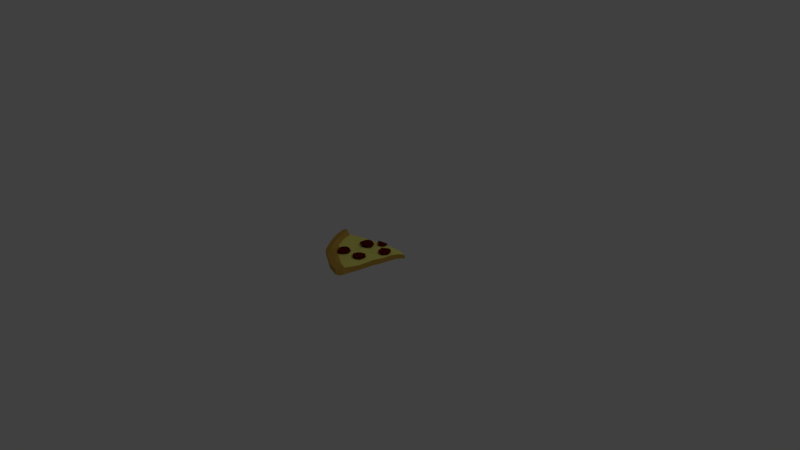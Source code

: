 # Source: Pizza.blend  (saved by Blender 2.79.0; exported with 4.5.12 LTS)
import bpy
from mathutils import Matrix  # noqa: F401  (used for matrix-valued properties, if any)

bpy.ops.wm.read_factory_settings(use_empty=True)
scene = bpy.context.scene
scene.name = 'Scene'

# ---- collections
col_collection_1 = bpy.data.collections.new('Collection 1'); scene.collection.children.link(col_collection_1)

# ---- materials (node trees are filled in below, after node groups)
mat_material_001 = bpy.data.materials.new('Material.001')
mat_material_001.alpha_threshold = 0.0
mat_material_001.use_transparent_shadow = False
mat_material_001.diffuse_color = (0.5382, 0.3207, 0.05678, 1.0)
mat_material_001.roughness = 0.5
mat_material_006 = bpy.data.materials.new('Material.006')
mat_material_006.alpha_threshold = 0.0
mat_material_006.use_transparent_shadow = False
mat_material_006.diffuse_color = (0.8, 0.7699, 0.1709, 1.0)
mat_material_006.roughness = 0.5
mat_material_007 = bpy.data.materials.new('Material.007')
mat_material_007.alpha_threshold = 0.0
mat_material_007.use_transparent_shadow = False
mat_material_007.diffuse_color = (0.196, 0.006805, 0.001699, 1.0)
mat_material_007.roughness = 0.5

# ---- material node trees

# ---- world
world_world = bpy.data.worlds.new('World'); scene.world = world_world
world_world.color = (0.05088, 0.05088, 0.05088)
world_world.use_sun_shadow = False
world_world.sun_shadow_jitter_overblur = 0.0
world_world.cycles.sampling_method = 'MANUAL'

# ---- cameras
cam_camera = bpy.data.cameras.new('Camera')
cam_camera.clip_end = 100.0
cam_camera.lens = 35.0
cam_camera.sensor_width = 32.0
cam_camera.sensor_height = 18.0
cam_camera.ortho_scale = 7.314
cam_camera.dof.focus_distance = 0.0
cam_camera.dof.aperture_fstop = 128.0

# ---- lights
light_lamp = bpy.data.lights.new('Lamp', 'POINT')
light_lamp.transmission_factor = 0.0
light_lamp.cutoff_distance = 30.0
light_lamp.energy = 100.0
light_lamp.shadow_buffer_clip_start = 1.001
light_lamp.shadow_soft_size = 0.1
light_lamp.shadow_maximum_resolution = 0.006
light_lamp.use_absolute_resolution = True

# ---- meshes
me_cylinder = bpy.data.meshes.new('Cylinder')
me_cylinder.from_pydata([(0.1725, 0.01919, -0.2218), (0.2695, 0.0002621, -0.2632), (0.2571, 0.0002621, -0.2783), (0.1539, 0.01919, -0.2566), (0.2479, 0.0002621, -0.2955), (0.3006, 0.01919, -0.1362), (0.3018, 0.0002621, -0.2417), (0.2628, 0.01919, -0.1477), (0.1425, 0.01487, -0.2944), (0.2422, 0.0002621, -0.3142), (0.2846, 0.0002621, -0.2509), (0.2104, 0.01919, -0.1552), (0.1799, 0.01919, -0.1803), (-0.2584, 0.03093, 0.1821), (-0.1845, 0.02524, 0.1907), (-0.253, 0.01919, 0.2875), (-0.02209, 0.01919, 0.2081), (-0.1208, 0.01476, 0.127), (0.02794, 0.02293, 0.1332), (-0.05713, 0.02386, 0.06337), (0.07797, 0.02803, 0.05832), (0.006538, 0.005163, -0.0003), (0.128, 0.01426, -0.01655), (0.07021, 0.01919, -0.06397), (0.1558, 0.01919, -0.1464), (0.2707, 0.0281, -0.1091), (0.2498, 0.0281, -0.1715), (-0.2004, 0.01255, 0.3281), (0.05608, 0.02361, 0.3515), (-0.1058, 0.02524, 0.2538), (0.102, 0.01919, 0.1896), (0.125, 0.01919, 0.1851), (0.1595, 0.01919, 0.1019), (0.1939, 0.01919, 0.01869), (0.2284, 0.01919, -0.0645), (0.1999, 0.01919, -0.1102), (-0.5017, 0.01919, -0.1299), (-0.3452, 0.01919, -0.04985), (-0.3874, 0.01215, -0.1886), (-0.262, 0.01919, -0.08431), (-0.2991, 0.01919, -0.2065), (-0.1788, 0.01919, -0.1188), (-0.2108, 0.008899, -0.2241), (-0.09564, 0.01919, -0.1532), (-0.1225, 0.01919, -0.2417), (-0.01245, 0.01919, -0.1877), (-0.01057, 0.01919, -0.2592), (0.06088, 0.01531, -0.2845), (0.03803, 0.001827, -0.3034), (0.05417, 0.01919, -0.2768), (-0.003991, 0.02111, 0.4501), (0.1952, 0.01919, 0.3937), (0.2128, 0.01317, 0.3053), (0.09054, 0.01919, 0.2683), (0.2303, 0.01919, 0.217), (0.2388, 0.02159, 0.1287), (0.2655, 0.01919, 0.04039), (0.283, 0.01257, -0.04793), (-0.4544, 0.01919, 0.01776), (-0.2762, 0.01919, 0.0792), (-0.2018, 0.01253, 0.02832), (-0.127, 0.01919, -0.0217), (-0.1979, 0.03322, -0.04101), (-0.1883, 0.03322, -0.1442), (-0.05208, 0.01919, -0.07173), (0.02279, 0.01919, -0.1218), (0.07074, 0.01919, -0.2221), (0.02915, 0.01919, -0.2049), (-0.3776, 0.01919, 0.1615), (0.09766, 0.01919, -0.1718), (0.3239, -0.01437, -0.3052), (0.3092, -0.01437, -0.3273), (0.3187, -0.01437, -0.3096), (0.3144, -0.01437, -0.3148), (0.3123, 0.0002621, -0.236), (0.3299, -0.01437, -0.302), (0.3112, -0.01437, -0.3208), (0.3364, -0.01437, -0.3001), (0.3526, -0.03853, -0.3273), (0.3402, -0.08389, -0.327), (0.3361, -0.07342, -0.2985), (0.3076, -0.07342, -0.327), (0.3114, -0.06505, -0.2314), (0.3079, -0.05528, -0.1729), (0.2962, -0.05458, -0.1144), (0.2846, -0.05458, -0.05587), (0.273, -0.05458, 0.002639), (0.2613, -0.05458, 0.06115), (0.2406, -0.05458, 0.1197), (0.2289, -0.05458, 0.1782), (0.2264, -0.05458, 0.2367), (0.2148, -0.05458, 0.2952), (0.2031, -0.05458, 0.3537), (0.1915, -0.05458, 0.4122), (0.1799, -0.05458, 0.4707), (0.1433, 0.02111, 0.5067), (0.1604, 0.06879, 0.5707), (0.1682, -0.05458, 0.5292), (0.1448, 0.04332, 0.6472), (0.1448, -0.02688, 0.6472), (0.1566, -0.05458, 0.5877), (0.2376, -0.06505, -0.3133), (0.1791, -0.05528, -0.3016), (0.1206, -0.05458, -0.29), (0.06211, -0.05458, -0.2784), (0.0036, -0.05458, -0.2667), (-0.05491, -0.05458, -0.2551), (-0.1134, -0.05458, -0.2435), (-0.1719, -0.05458, -0.2318), (-0.279, -0.05067, -0.2103), (-0.3272, -0.05458, -0.2016), (-0.3784, -0.05458, -0.1911), (-0.406, -0.05458, -0.1853), (-0.4645, -0.05458, -0.1736), (-0.523, -0.05458, -0.1665), (-0.5729, 0.06879, -0.1369), (-0.5815, -0.05458, -0.1503), (-0.6409, 0.04332, -0.1385), (-0.6409, -0.02688, -0.1385), (0.07891, 0.01919, 0.2453), (0.003504, 0.01919, 0.205), (0.037, 0.01919, 0.1548), (0.09232, 0.02829, 0.2685), (0.1299, 0.02829, 0.2311), (0.1321, 0.02829, 0.1488), (0.08144, 0.02829, 0.1125), (0.02396, 0.02829, 0.1311), (0.0294, 0.02829, 0.2774), (-0.02856, 0.02829, 0.2277), (-0.007809, 0.02829, 0.1569), (-0.1582, 0.03322, -0.1729), (-0.04498, 0.03322, -0.1495), (-0.0132, 0.03322, -0.08132), (-0.04462, 0.03322, -0.03032), (-0.1114, 0.03322, -0.003948), (0.2419, 0.0281, -0.04514), (0.1866, 0.0281, -0.03632), (0.1273, 0.0281, -0.0675), (0.1797, 0.0281, -0.2072), (0.2183, 0.0281, -0.2035), (0.1009, 0.0281, -0.1513), (0.05475, 0.03144, -0.1943), (0.07572, 0.03144, -0.2408), (-0.001368, -0.0008188, -0.293), (-0.01654, 0.01864, -0.2821), (-0.07301, 0.03144, -0.2491), (0.002745, 0.03144, -0.1781), (-0.1813, 0.03093, 0.1547), (-0.228, 0.03093, 0.1556), (-0.1192, 0.03093, 0.1835), (-0.09149, 0.03093, 0.2511), (-0.1243, 0.03093, 0.2991), (-0.1903, 0.04775, 0.3216), (0.09232, 0.04958, 0.2685), (0.02396, 0.04958, 0.1311), (-0.02856, 0.04958, 0.2277), (0.1321, 0.04958, 0.1488), (0.1047, 0.03739, 0.2203), (0.07965, 0.03739, 0.2452), (-0.007809, 0.04958, 0.1569), (0.00915, 0.03739, 0.2068), (0.1299, 0.04958, 0.2311), (0.09733, 0.03739, 0.1874), (0.06359, 0.03739, 0.1632), (0.0294, 0.04958, 0.2774), (0.04771, 0.03739, 0.2399), (0.03417, 0.03739, 0.1538), (0.01303, 0.03739, 0.171), (0.0658, 0.03739, 0.1956), (-0.04462, 0.05451, -0.03032), (-0.1103, 0.03322, -0.1761), (-0.1582, 0.05451, -0.1729), (-0.1979, 0.05451, -0.04101), (-0.04498, 0.05451, -0.1495), (-0.1101, 0.02905, -0.176), (-0.04884, 0.04236, -0.08409), (-0.06692, 0.04236, -0.04676), (-0.1697, 0.04236, -0.1033), (-0.1601, 0.04236, -0.06205), (-0.0132, 0.05451, -0.08132), (-0.06976, 0.04236, -0.1178), (-0.1166, 0.04236, -0.1316), (-0.1114, 0.05451, -0.003948), (-0.1103, 0.05451, -0.1761), (-0.1529, 0.04236, -0.1306), (-0.1883, 0.05451, -0.1442), (-0.1016, 0.04236, -0.09648), (-0.1044, 0.04236, -0.04027), (0.1866, 0.04403, -0.03632), (0.2183, 0.04403, -0.2035), (0.1009, 0.04403, -0.1513), (0.2707, 0.04403, -0.1091), (0.203, 0.0366, -0.07695), (0.1752, 0.0366, -0.0725), (0.1667, 0.0366, -0.1518), (0.1474, 0.0366, -0.1304), (0.2419, 0.04403, -0.04514), (0.2327, 0.0366, -0.1017), (0.2221, 0.0366, -0.1332), (0.1273, 0.04403, -0.0675), (0.2498, 0.04403, -0.1715), (0.1884, 0.0366, -0.153), (0.1797, 0.04403, -0.2072), (0.1894, 0.0369, -0.1112), (0.157, 0.0366, -0.09087), (0.002745, 0.04738, -0.1781), (0.06007, 0.02872, -0.2931), (0.03722, 0.01901, -0.312), (-0.01735, 0.03205, -0.2907), (0.07572, 0.04738, -0.2408), (-0.07301, 0.04738, -0.2491), (0.03448, 0.03761, -0.2152), (0.003416, 0.03761, -0.2117), (-0.006027, 0.03761, -0.2742), (-0.0183, 0.03761, -0.2573), (0.05475, 0.04738, -0.1943), (0.04637, 0.03761, -0.2347), (0.03459, 0.03761, -0.2595), (0.01819, 0.04015, -0.2831), (-0.002185, 0.01259, -0.3016), (0.01928, 0.03761, -0.2421), (-0.01691, 0.03761, -0.2261), (0.08144, 0.04958, 0.1125), (-0.1243, 0.04687, 0.2991), (-0.228, 0.04687, 0.1556), (-0.2571, 0.06369, 0.2718), (-0.2571, 0.04775, 0.2718), (-0.1192, 0.04687, 0.1835), (-0.1457, 0.04195, 0.2453), (-0.1613, 0.04195, 0.2681), (-0.2235, 0.04195, 0.2207), (-0.2212, 0.04195, 0.2489), (-0.09149, 0.04687, 0.2511), (-0.1562, 0.04195, 0.221), (-0.1857, 0.04195, 0.2073), (-0.1903, 0.06369, 0.3216), (-0.1813, 0.04687, 0.1547), (-0.2097, 0.04195, 0.2044), (-0.2584, 0.04687, 0.1821), (-0.1792, 0.04195, 0.2319), (-0.1867, 0.04195, 0.2687), (-0.04283, -0.02688, 0.5903), (-0.04283, 0.04332, 0.5903), (-0.2157, -0.02688, 0.4832), (-0.2157, 0.04332, 0.4832), (-0.375, -0.02688, 0.3871), (-0.375, 0.0319, 0.3871), (-0.4831, -0.02688, 0.222), (-0.4831, 0.04332, 0.222), (-0.584, -0.02688, 0.04907), (-0.584, 0.04332, 0.04907), (-0.323, 0.06879, 0.3289), (-0.1357, 0.0724, 0.4257), (-0.01245, 0.06338, 0.5183), (-0.4867, 0.06168, 0.0232), (-0.4264, 0.06811, 0.1784), (-0.3244, -0.05458, 0.3306), (-0.1817, -0.05266, 0.4479), (-0.1489, -0.05458, 0.3979), (-0.24, -0.05458, 0.2463), (-0.1158, -0.05458, 0.3483), (-0.1979, -0.05458, 0.2041), (-0.08262, -0.05458, 0.2987), (-0.1557, -0.05458, 0.1619), (-0.04948, -0.05458, 0.2491), (-0.1135, -0.05458, 0.1197), (-0.01633, -0.05458, 0.1995), (-0.0713, -0.05458, 0.07754), (0.01681, -0.05745, 0.1499), (-0.02912, -0.05458, 0.03536), (0.04995, -0.05458, 0.1003), (0.01306, -0.05458, -0.006823), (0.08309, -0.05458, 0.05065), (0.05524, -0.05745, -0.04901), (0.1162, -0.05458, 0.001049), (0.09743, -0.05458, -0.09119), (0.1494, -0.05458, -0.04855), (0.1396, -0.05458, -0.1334), (0.1825, -0.05458, -0.09815), (0.1818, -0.05458, -0.1756), (0.2157, -0.05458, -0.1478), (0.224, -0.05528, -0.2177), (0.2488, -0.05528, -0.1974), (0.2819, -0.06505, -0.247), (-0.01964, -0.05458, 0.5343), (0.00319, -0.05458, 0.4792), (0.02602, -0.05458, 0.424), (0.04885, -0.05458, 0.3689), (0.07168, -0.05458, 0.3138), (0.09451, -0.05458, 0.2587), (0.1173, -0.05458, 0.2036), (0.1402, -0.05458, 0.1485), (0.163, -0.05458, 0.09336), (0.1858, -0.05458, 0.03824), (0.2087, -0.05458, -0.01687), (0.2315, -0.05458, -0.07198), (0.2543, -0.05458, -0.1271), (0.2771, -0.05528, -0.1822), (0.3, -0.06505, -0.2373), (-0.528, -0.05458, 0.02588), (-0.4729, -0.05458, 0.003048), (-0.4178, -0.05458, -0.01978), (-0.3627, -0.05458, -0.04261), (-0.3076, -0.05458, -0.06544), (-0.2525, -0.05458, -0.08827), (-0.1973, -0.05458, -0.1111), (-0.1422, -0.05458, -0.1339), (-0.08712, -0.05458, -0.1568), (-0.03201, -0.05458, -0.1796), (0.02311, -0.05458, -0.2024), (0.07822, -0.05458, -0.2252), (0.1333, -0.05458, -0.2481), (0.1885, -0.05528, -0.2709), (0.2436, -0.06505, -0.2937), (-0.4412, -0.05458, 0.1883), (-0.3916, -0.05458, 0.1551), (-0.342, -0.05458, 0.122), (-0.2924, -0.05458, 0.08886), (-0.2428, -0.05458, 0.05571), (-0.1932, -0.05458, 0.02257), (-0.1436, -0.05458, -0.01057), (-0.09401, -0.05458, -0.04371), (-0.04441, -0.05458, -0.07686), (0.005189, -0.05458, -0.11), (0.05479, -0.05458, -0.1431), (0.1044, -0.05458, -0.1763), (0.154, -0.05458, -0.2094), (0.2036, -0.05528, -0.2426), (0.2532, -0.06505, -0.2757), (-0.2822, -0.05458, 0.2885), (0.2662, -0.06505, -0.2599), (0.3128, -0.07333, -0.3146), (0.3175, -0.07342, -0.3084), (0.3293, -0.07342, -0.3005), (0.323, -0.07342, -0.3039), (0.3094, -0.07333, -0.3202)], [], [(0, 1, 2), (3, 2, 4), (5, 6, 7), (8, 4, 9), (7, 10, 11), (11, 1, 12), (13, 14, 15), (14, 16, 17), (17, 18, 19), (19, 20, 21), (21, 22, 23), (22, 24, 23), (25, 11, 26), (27, 28, 29), (28, 16, 29), (18, 30, 31), (18, 32, 20), (20, 33, 22), (22, 34, 35), (35, 7, 11), (36, 37, 38), (38, 39, 40), (40, 41, 42), (42, 43, 44), (44, 45, 46), (47, 48, 49), (49, 3, 8), (50, 51, 28), (28, 52, 53), (53, 54, 31), (31, 55, 32), (55, 33, 32), (56, 34, 33), (57, 7, 34), (58, 59, 37), (37, 60, 39), (39, 61, 41), (62, 41, 63), (64, 45, 43), (65, 66, 67, 45), (66, 0, 3), (15, 59, 68), (14, 60, 59), (17, 61, 60), (19, 64, 61), (21, 65, 64), (23, 69, 65), (24, 0, 69), (6, 70, 10), (4, 71, 9), (10, 72, 1), (1, 73, 2), (74, 75, 6), (2, 76, 4), (77, 78, 75), (75, 78, 70), (70, 78, 72), (72, 78, 73), (73, 78, 76), (76, 78, 71), (79, 78, 80), (78, 77, 80), (81, 71, 79), (78, 79, 71), (77, 74, 80), (80, 74, 82), (5, 83, 74), (82, 74, 83), (83, 5, 84), (57, 85, 5), (84, 5, 85), (85, 57, 86), (56, 87, 57), (86, 57, 87), (87, 56, 88), (56, 55, 88), (88, 55, 89), (54, 90, 55), (89, 55, 90), (90, 54, 91), (54, 52, 91), (91, 52, 92), (51, 93, 52), (92, 52, 93), (93, 51, 94), (51, 95, 94), (96, 97, 95), (94, 95, 97), (98, 99, 96), (97, 96, 100), (100, 96, 99), (71, 81, 9), (81, 101, 9), (9, 101, 8), (8, 102, 49), (101, 102, 8), (102, 103, 49), (103, 104, 49), (105, 46, 49), (104, 105, 49), (105, 106, 46), (46, 106, 44), (106, 107, 44), (44, 107, 42), (107, 108, 42), (108, 109, 42), (42, 109, 40), (38, 40, 109), (109, 110, 38), (110, 111, 38), (38, 111, 36), (111, 112, 36), (112, 113, 36), (113, 114, 36), (36, 114, 115), (114, 116, 115), (115, 116, 117), (118, 117, 116), (31, 119, 53), (18, 120, 121), (53, 120, 16), (122, 119, 123), (119, 30, 123), (124, 123, 30), (125, 124, 121), (121, 124, 30), (126, 125, 121), (122, 127, 119), (120, 119, 127), (128, 120, 127), (128, 129, 120), (126, 121, 129), (120, 129, 121), (41, 130, 43), (131, 64, 132), (43, 131, 64), (133, 61, 134), (64, 133, 61), (61, 62, 41), (135, 136, 35), (11, 135, 35), (35, 137, 24), (138, 139, 12), (24, 140, 12), (12, 139, 11), (66, 141, 142), (66, 49, 142), (46, 143, 144), (49, 46, 143), (45, 145, 146), (46, 45, 145), (45, 67, 66, 141), (0, 12, 1), (3, 0, 2), (5, 74, 6), (8, 3, 4), (7, 6, 10), (11, 10, 1), (14, 147, 148), (14, 29, 16), (17, 16, 18), (19, 18, 20), (21, 20, 22), (22, 35, 24), (27, 50, 28), (28, 53, 16), (18, 121, 30), (18, 31, 32), (20, 32, 33), (22, 33, 34), (35, 34, 7), (36, 58, 37), (38, 37, 39), (40, 39, 41), (42, 41, 43), (44, 43, 45), (49, 66, 3), (50, 95, 51), (28, 51, 52), (53, 52, 54), (31, 54, 55), (55, 56, 33), (56, 57, 34), (57, 5, 7), (58, 68, 59), (37, 59, 60), (39, 60, 61), (64, 65, 45), (65, 69, 66), (66, 69, 0), (15, 14, 59), (14, 17, 60), (17, 19, 61), (19, 21, 64), (21, 23, 65), (23, 24, 69), (24, 12, 0), (6, 75, 70), (4, 76, 71), (10, 70, 72), (1, 72, 73), (74, 77, 75), (2, 73, 76), (31, 30, 119), (18, 16, 120), (53, 119, 120), (147, 14, 149), (29, 150, 149), (14, 149, 29), (151, 27, 152), (29, 151, 27), (127, 153, 122), (125, 154, 126), (129, 154, 126), (123, 153, 122), (129, 155, 128), (123, 156, 124), (125, 156, 124), (127, 155, 128), (153, 157, 158), (159, 160, 155), (161, 162, 156), (156, 163, 162), (164, 160, 155), (153, 165, 158), (154, 163, 166), (154, 167, 166), (163, 168, 162), (157, 168, 162), (157, 168, 158), (165, 168, 158), (165, 168, 160), (167, 168, 160), (167, 168, 166), (163, 168, 166), (134, 169, 133), (170, 171, 130), (63, 171, 130), (132, 169, 133), (63, 172, 62), (132, 173, 131), (174, 173, 131), (134, 172, 62), (169, 175, 176), (172, 177, 178), (179, 180, 173), (173, 181, 180), (182, 178, 172), (182, 176, 169), (183, 184, 171), (185, 184, 171), (181, 186, 180), (175, 186, 180), (175, 186, 176), (187, 186, 176), (187, 186, 178), (177, 186, 178), (177, 186, 184), (181, 186, 184), (63, 130, 41), (130, 43, 170), (174, 131, 43), (132, 133, 64), (134, 62, 61), (137, 188, 136), (26, 189, 139), (138, 189, 139), (135, 188, 136), (138, 190, 140), (135, 191, 25), (26, 191, 25), (137, 190, 140), (188, 192, 193), (190, 194, 195), (196, 197, 191), (191, 198, 197), (199, 195, 190), (199, 193, 188), (200, 201, 189), (202, 201, 189), (198, 203, 197), (192, 203, 197), (192, 203, 193), (204, 203, 193), (204, 203, 195), (194, 203, 195), (194, 203, 201), (198, 203, 201), (25, 11, 135), (136, 35, 137), (137, 140, 24), (138, 140, 12), (139, 11, 26), (145, 205, 146), (48, 206, 207), (143, 207, 48), (141, 205, 146), (143, 208, 144), (141, 209, 142), (142, 206, 209), (144, 210, 208), (205, 211, 212), (208, 213, 214), (215, 216, 209), (209, 217, 216), (210, 214, 208), (210, 212, 205), (206, 218, 207), (219, 218, 207), (217, 220, 216), (211, 220, 216), (211, 220, 212), (221, 220, 212), (221, 220, 214), (213, 220, 214), (213, 220, 218), (217, 220, 218), (47, 142, 49), (143, 48, 49), (145, 144, 46), (141, 146, 45), (127, 164, 153), (125, 222, 154), (129, 159, 154), (123, 161, 153), (129, 159, 155), (123, 161, 156), (125, 222, 156), (127, 164, 155), (153, 161, 157), (159, 167, 160), (161, 157, 162), (156, 222, 163), (164, 165, 160), (153, 164, 165), (154, 222, 163), (154, 159, 167), (134, 182, 169), (170, 183, 171), (63, 185, 171), (132, 179, 169), (63, 185, 172), (132, 179, 173), (170, 183, 173), (134, 182, 172), (169, 179, 175), (172, 185, 177), (179, 175, 180), (173, 183, 181), (182, 187, 178), (182, 187, 176), (183, 181, 184), (185, 177, 184), (137, 199, 188), (26, 200, 189), (138, 202, 189), (135, 196, 188), (138, 202, 190), (135, 196, 191), (26, 200, 191), (137, 199, 190), (188, 196, 192), (190, 202, 194), (196, 192, 197), (191, 200, 198), (199, 204, 195), (199, 204, 193), (200, 198, 201), (202, 194, 201), (145, 210, 205), (48, 47, 206), (143, 219, 207), (141, 215, 205), (143, 219, 208), (141, 215, 209), (142, 47, 206), (144, 145, 210), (205, 215, 211), (208, 219, 213), (215, 211, 216), (209, 206, 217), (210, 221, 214), (210, 221, 212), (206, 217, 218), (219, 213, 218), (152, 223, 151), (147, 224, 148), (13, 224, 148), (150, 223, 151), (13, 225, 226), (150, 227, 149), (147, 227, 149), (152, 225, 226), (223, 228, 229), (225, 230, 231), (232, 233, 227), (227, 234, 233), (235, 231, 225), (235, 229, 223), (236, 237, 224), (238, 237, 224), (234, 239, 233), (228, 239, 233), (228, 239, 229), (240, 239, 229), (240, 239, 231), (230, 239, 231), (230, 239, 237), (234, 239, 237), (152, 235, 223), (147, 236, 224), (13, 238, 224), (150, 232, 223), (13, 238, 225), (150, 232, 227), (147, 236, 227), (152, 235, 225), (223, 232, 228), (225, 238, 230), (232, 228, 233), (227, 236, 234), (235, 240, 231), (235, 240, 229), (236, 234, 237), (238, 230, 237), (148, 14, 13), (13, 226, 15), (150, 151, 29), (152, 226, 15), (98, 241, 99), (242, 243, 241), (244, 245, 243), (246, 247, 245), (248, 249, 247), (250, 118, 249), (244, 251, 246), (251, 27, 15), (242, 252, 244), (252, 50, 27), (250, 115, 117), (115, 58, 36), (98, 253, 242), (253, 95, 50), (248, 254, 250), (254, 68, 58), (246, 255, 248), (255, 15, 68), (98, 242, 241), (242, 244, 243), (244, 246, 245), (246, 248, 247), (248, 250, 249), (250, 117, 118), (244, 252, 251), (251, 252, 27), (242, 253, 252), (252, 253, 50), (250, 254, 115), (115, 254, 58), (98, 96, 253), (253, 96, 95), (248, 255, 254), (254, 255, 68), (246, 251, 255), (255, 251, 15), (15, 27, 152), (243, 256, 257), (256, 258, 257), (258, 259, 260), (260, 261, 262), (262, 263, 264), (264, 265, 266), (266, 267, 268), (268, 269, 270), (270, 271, 272), (272, 273, 274), (274, 275, 276), (276, 277, 278), (278, 279, 280), (280, 281, 282), (281, 283, 282), (241, 257, 284), (257, 285, 284), (258, 286, 285), (260, 287, 286), (262, 288, 287), (264, 289, 288), (266, 290, 289), (268, 291, 290), (270, 292, 291), (272, 293, 292), (274, 294, 293), (276, 295, 294), (278, 296, 295), (280, 297, 296), (282, 298, 297), (118, 299, 249), (299, 114, 300), (300, 113, 301), (113, 302, 301), (112, 303, 302), (111, 304, 303), (304, 109, 305), (305, 108, 306), (306, 107, 307), (307, 106, 308), (308, 105, 309), (309, 104, 310), (310, 103, 311), (311, 102, 312), (312, 101, 313), (241, 100, 99), (284, 97, 100), (285, 94, 97), (286, 93, 94), (287, 92, 93), (288, 91, 92), (289, 90, 91), (290, 89, 90), (291, 88, 89), (292, 87, 88), (293, 86, 87), (294, 85, 86), (295, 84, 85), (296, 83, 84), (297, 82, 83), (249, 314, 247), (314, 300, 315), (300, 316, 315), (301, 317, 316), (302, 318, 317), (303, 319, 318), (304, 320, 319), (305, 321, 320), (306, 322, 321), (307, 323, 322), (308, 324, 323), (309, 325, 324), (310, 326, 325), (311, 327, 326), (312, 328, 327), (247, 256, 245), (314, 329, 256), (315, 259, 329), (316, 261, 259), (317, 263, 261), (318, 265, 263), (265, 320, 267), (267, 321, 269), (269, 322, 271), (271, 323, 273), (273, 324, 275), (324, 277, 275), (277, 326, 279), (279, 327, 281), (281, 328, 330), (330, 331, 332), (82, 333, 80), (298, 334, 333), (328, 335, 331), (101, 335, 313), (283, 332, 334), (80, 333, 79), (333, 334, 79), (334, 332, 79), (332, 331, 79), (335, 81, 79), (331, 335, 79), (243, 245, 256), (256, 329, 258), (258, 329, 259), (260, 259, 261), (262, 261, 263), (264, 263, 265), (266, 265, 267), (268, 267, 269), (270, 269, 271), (272, 271, 273), (274, 273, 275), (276, 275, 277), (278, 277, 279), (280, 279, 281), (281, 330, 283), (241, 243, 257), (257, 258, 285), (258, 260, 286), (260, 262, 287), (262, 264, 288), (264, 266, 289), (266, 268, 290), (268, 270, 291), (270, 272, 292), (272, 274, 293), (274, 276, 294), (276, 278, 295), (278, 280, 296), (280, 282, 297), (282, 283, 298), (118, 116, 299), (299, 116, 114), (300, 114, 113), (113, 112, 302), (112, 111, 303), (111, 110, 304), (304, 110, 109), (305, 109, 108), (306, 108, 107), (307, 107, 106), (308, 106, 105), (309, 105, 104), (310, 104, 103), (311, 103, 102), (312, 102, 101), (241, 284, 100), (284, 285, 97), (285, 286, 94), (286, 287, 93), (287, 288, 92), (288, 289, 91), (289, 290, 90), (290, 291, 89), (291, 292, 88), (292, 293, 87), (293, 294, 86), (294, 295, 85), (295, 296, 84), (296, 297, 83), (297, 298, 82), (249, 299, 314), (314, 299, 300), (300, 301, 316), (301, 302, 317), (302, 303, 318), (303, 304, 319), (304, 305, 320), (305, 306, 321), (306, 307, 322), (307, 308, 323), (308, 309, 324), (309, 310, 325), (310, 311, 326), (311, 312, 327), (312, 313, 328), (247, 314, 256), (314, 315, 329), (315, 316, 259), (316, 317, 261), (317, 318, 263), (318, 319, 265), (265, 319, 320), (267, 320, 321), (269, 321, 322), (271, 322, 323), (273, 323, 324), (324, 325, 277), (277, 325, 326), (279, 326, 327), (281, 327, 328), (330, 328, 331), (82, 298, 333), (298, 283, 334), (328, 313, 335), (101, 81, 335), (283, 330, 332)])
me_cylinder.polygons.foreach_set('use_smooth', [True] * 664)
me_cylinder.polygons.foreach_set('material_index', [1, 1, 1, 1, 1, 1, 0, 1, 1, 1, 1, 1, 0, 1, 1, 0, 1, 1, 1, 0, 1, 1, 1, 1, 1, 0, 1, 1, 1, 1, 1, 1, 1, 1, 1, 1, 1, 2, 1, 1, 1, 1, 1, 1, 1, 1, 1, 1, 1, 1, 1, 1, 1, 1, 1, 1, 1, 1, 1, 1, 0, 0, 0, 0, 0, 0, 0, 0, 0, 0, 0, 0, 0, 0, 0, 0, 0, 0, 0, 0, 0, 0, 0, 0, 0, 0, 0, 0, 0, 0, 0, 0, 0, 0, 0, 0, 0, 0, 0, 0, 0, 0, 0, 0, 0, 0, 0, 0, 0, 0, 0, 0, 0, 0, 0, 0, 0, 0, 0, 0, 0, 0, 0, 0, 0, 0, 0, 0, 0, 0, 0, 0, 0, 2, 2, 2, 2, 2, 2, 0, 0, 0, 0, 0, 0, 2, 0, 2, 0, 2, 0, 2, 1, 1, 1, 1, 1, 1, 0, 1, 1, 1, 1, 1, 1, 1, 0, 1, 1, 1, 0, 1, 1, 1, 1, 1, 1, 1, 1, 1, 1, 1, 1, 1, 1, 1, 1, 1, 1, 1, 1, 1, 1, 1, 1, 1, 1, 1, 1, 1, 1, 1, 1, 0, 0, 0, 0, 0, 0, 2, 0, 2, 2, 2, 2, 2, 2, 2, 2, 2, 2, 2, 2, 2, 2, 2, 2, 2, 2, 2, 2, 2, 2, 2, 2, 2, 2, 2, 2, 2, 2, 2, 2, 2, 2, 2, 2, 2, 2, 2, 2, 2, 2, 2, 2, 2, 2, 2, 2, 2, 2, 2, 2, 2, 2, 2, 2, 2, 2, 2, 2, 2, 2, 2, 2, 2, 2, 2, 2, 2, 2, 2, 2, 2, 2, 2, 2, 2, 0, 0, 0, 0, 0, 2, 2, 2, 2, 2, 2, 2, 2, 2, 2, 2, 2, 2, 2, 2, 2, 2, 2, 2, 2, 2, 2, 2, 2, 0, 0, 0, 2, 2, 2, 2, 2, 2, 2, 2, 2, 2, 2, 2, 2, 2, 2, 2, 2, 2, 2, 2, 2, 2, 2, 2, 2, 2, 2, 2, 2, 2, 2, 2, 2, 2, 2, 2, 2, 2, 2, 2, 2, 2, 2, 2, 2, 2, 2, 2, 2, 2, 2, 2, 2, 2, 2, 2, 2, 2, 2, 2, 2, 2, 2, 2, 2, 2, 2, 2, 2, 2, 2, 2, 2, 2, 2, 2, 2, 2, 2, 2, 2, 2, 2, 2, 2, 2, 2, 2, 2, 2, 2, 2, 2, 2, 2, 2, 2, 2, 2, 2, 2, 2, 2, 2, 2, 0, 2, 0, 2, 0, 0, 0, 0, 0, 0, 0, 0, 0, 0, 0, 0, 0, 0, 0, 0, 0, 0, 0, 0, 0, 0, 0, 0, 0, 0, 0, 0, 0, 0, 0, 0, 0, 0, 0, 0, 2, 0, 0, 0, 0, 0, 0, 0, 0, 0, 0, 0, 0, 0, 0, 0, 0, 0, 0, 0, 0, 0, 0, 0, 0, 0, 0, 0, 0, 0, 0, 0, 0, 0, 0, 0, 0, 0, 0, 0, 0, 0, 0, 0, 0, 0, 0, 0, 0, 0, 0, 0, 0, 0, 0, 0, 0, 0, 0, 0, 0, 0, 0, 0, 0, 0, 0, 0, 0, 0, 0, 0, 0, 0, 0, 0, 0, 0, 0, 0, 0, 0, 0, 0, 0, 0, 0, 0, 0, 0, 0, 0, 0, 0, 0, 0, 0, 0, 0, 0, 0, 0, 0, 0, 0, 0, 0, 0, 0, 0, 0, 0, 0, 0, 0, 0, 0, 0, 0, 0, 0, 0, 0, 0, 0, 0, 0, 0, 0, 0, 0, 0, 0, 0, 0, 0, 0, 0, 0, 0, 0, 0, 0, 0, 0, 0, 0, 0, 0, 0, 0, 0, 0, 0, 0, 0, 0, 0, 0, 0, 0, 0, 0, 0, 0, 0, 0, 0, 0, 0, 0, 0, 0, 0, 0, 0, 0, 0, 0, 0, 0, 0, 0, 0, 0, 0, 0, 0, 0, 0, 0, 0, 0, 0, 0, 0, 0, 0, 0])
_k = set([(0, 1), (0, 2), (0, 3), (0, 12), (1, 2), (1, 10), (1, 12), (1, 72), (2, 4), (2, 73), (3, 4), (3, 8), (3, 49), (4, 8), (4, 9), (4, 76), (5, 6), (5, 7), (5, 57), (5, 74), (5, 83), (6, 7), (6, 10), (6, 74), (7, 10), (7, 11), (7, 34), (7, 57), (8, 9), (8, 49), (9, 71), (10, 11), (10, 70), (11, 12), (11, 35), (12, 24), (12, 139), (13, 14), (13, 148), (13, 226), (14, 15), (14, 16), (14, 17), (14, 29), (14, 59), (14, 60), (14, 147), (15, 27), (15, 59), (15, 68), (15, 152), (15, 251), (15, 255), (16, 17), (16, 18), (16, 28), (16, 53), (16, 120), (17, 18), (17, 19), (17, 60), (17, 61), (18, 19), (18, 20), (18, 30), (18, 31), (18, 32), (18, 120), (18, 121), (19, 20), (19, 21), (19, 61), (19, 64), (20, 21), (20, 22), (20, 32), (20, 33), (21, 22), (21, 23), (21, 64), (21, 65), (22, 23), (22, 24), (22, 33), (22, 34), (22, 35), (23, 24), (23, 65), (24, 35), (24, 137), (24, 140), (25, 26), (25, 135), (26, 139), (27, 28), (27, 29), (27, 50), (27, 251), (27, 252), (28, 29), (28, 50), (28, 51), (28, 52), (28, 53), (29, 151), (30, 31), (30, 119), (30, 121), (30, 123), (30, 124), (31, 32), (31, 54), (31, 55), (32, 33), (33, 34), (33, 55), (33, 56), (34, 35), (34, 56), (34, 57), (35, 135), (36, 37), (36, 38), (36, 58), (36, 111), (36, 112), (36, 113), (36, 114), (36, 115), (37, 38), (37, 39), (37, 59), (37, 60), (38, 39), (38, 40), (38, 109), (38, 110), (38, 111), (39, 40), (39, 60), (39, 61), (40, 41), (40, 42), (41, 42), (41, 43), (41, 61), (41, 130), (42, 43), (42, 44), (43, 44), (43, 64), (43, 131), (44, 46), (44, 106), (45, 46), (45, 67), (45, 141), (46, 49), (46, 105), (46, 106), (46, 145), (47, 48), (47, 142), (48, 143), (48, 206), (49, 66), (49, 105), (49, 142), (49, 143), (50, 51), (50, 95), (50, 252), (50, 253), (51, 52), (51, 94), (51, 95), (52, 53), (52, 54), (53, 54), (54, 55), (54, 90), (55, 56), (55, 88), (55, 89), (55, 90), (56, 57), (56, 87), (56, 88), (58, 68), (58, 115), (58, 254), (59, 60), (60, 61), (61, 62), (61, 64), (62, 63), (62, 134), (63, 130), (64, 65), (64, 133), (66, 67), (68, 254), (68, 255), (70, 72), (70, 75), (70, 78), (71, 76), (71, 78), (71, 81), (72, 73), (72, 78), (73, 76), (73, 78), (74, 75), (74, 77), (74, 82), (74, 83), (75, 77), (75, 78), (76, 78), (77, 78), (77, 80), (78, 79), (78, 80), (79, 80), (79, 81), (79, 331), (79, 332), (79, 333), (79, 334), (79, 335), (80, 82), (80, 333), (81, 101), (81, 335), (82, 83), (82, 297), (82, 298), (82, 333), (83, 84), (83, 297), (84, 85), (85, 86), (86, 87), (87, 88), (88, 89), (89, 90), (90, 91), (91, 92), (92, 93), (93, 94), (94, 95), (94, 97), (95, 96), (95, 97), (95, 253), (96, 97), (96, 98), (96, 253), (97, 100), (98, 99), (98, 242), (98, 253), (99, 100), (99, 241), (100, 284), (101, 102), (101, 313), (102, 103), (102, 312), (103, 104), (104, 105), (105, 106), (106, 107), (107, 108), (108, 109), (108, 305), (109, 110), (109, 304), (109, 305), (110, 111), (110, 304), (111, 112), (112, 113), (113, 114), (114, 115), (114, 116), (115, 116), (115, 117), (115, 250), (115, 254), (116, 117), (116, 118), (116, 299), (117, 118), (117, 250), (118, 249), (119, 120), (119, 122), (119, 123), (119, 127), (120, 121), (120, 127), (120, 128), (120, 129), (121, 124), (121, 125), (121, 126), (121, 129), (122, 123), (124, 125), (126, 129), (127, 128), (130, 170), (131, 132), (131, 174), (132, 133), (133, 134), (135, 136), (136, 137), (137, 140), (138, 139), (138, 140), (141, 142), (141, 146), (142, 206), (143, 144), (143, 207), (144, 145), (144, 210), (145, 146), (147, 148), (149, 150), (150, 151), (151, 152), (152, 226), (153, 157), (153, 161), (153, 164), (153, 165), (154, 159), (154, 163), (154, 167), (154, 222), (155, 159), (155, 164), (156, 161), (156, 163), (156, 222), (157, 158), (157, 162), (158, 165), (159, 160), (160, 165), (160, 167), (161, 162), (162, 163), (163, 166), (166, 167), (169, 175), (169, 179), (169, 182), (171, 183), (171, 185), (172, 177), (172, 182), (172, 185), (173, 179), (173, 181), (173, 183), (175, 176), (175, 180), (176, 182), (176, 187), (177, 178), (177, 184), (178, 182), (178, 187), (179, 180), (180, 181), (181, 184), (184, 185), (188, 192), (188, 196), (188, 199), (189, 200), (189, 202), (190, 194), (190, 199), (190, 202), (191, 196), (191, 198), (191, 200), (192, 193), (192, 197), (193, 199), (193, 204), (194, 195), (194, 201), (195, 199), (195, 204), (196, 197), (197, 198), (198, 201), (200, 201), (201, 202), (205, 210), (205, 211), (205, 215), (206, 207), (206, 209), (206, 218), (207, 219), (208, 210), (208, 213), (208, 219), (209, 215), (209, 217), (210, 212), (210, 214), (211, 212), (211, 216), (212, 221), (213, 214), (213, 218), (214, 221), (215, 216), (216, 217), (217, 218), (218, 219), (223, 228), (223, 232), (223, 235), (224, 236), (224, 238), (225, 230), (225, 235), (225, 238), (227, 232), (227, 234), (227, 236), (228, 229), (228, 233), (229, 235), (229, 240), (230, 231), (230, 237), (231, 235), (231, 240), (233, 234), (234, 237), (236, 237), (237, 238), (241, 242), (241, 243), (241, 257), (241, 284), (242, 244), (242, 252), (242, 253), (243, 245), (243, 256), (243, 257), (244, 246), (244, 251), (245, 246), (245, 247), (245, 256), (246, 248), (246, 251), (246, 255), (247, 248), (247, 249), (247, 256), (247, 314), (248, 250), (248, 254), (248, 255), (249, 250), (249, 299), (249, 314), (250, 254), (251, 252), (251, 255), (252, 253), (254, 255), (256, 257), (256, 258), (256, 314), (257, 284), (257, 285), (258, 285), (266, 267), (266, 268), (266, 290), (267, 268), (267, 269), (268, 269), (268, 290), (268, 291), (269, 270), (270, 291), (271, 272), (271, 273), (271, 323), (272, 273), (272, 274), (273, 274), (273, 275), (273, 323), (273, 324), (274, 275), (275, 324), (281, 282), (281, 327), (281, 330), (282, 283), (282, 297), (283, 298), (283, 330), (283, 334), (290, 291), (299, 314), (304, 305), (312, 313), (312, 327), (313, 328), (313, 335), (323, 324), (327, 328), (328, 330), (328, 331), (330, 331), (330, 332), (331, 332), (331, 335), (332, 334), (333, 334)])
me_cylinder.attributes.new('sharp_edge', 'BOOLEAN', 'EDGE').data.foreach_set('value', [ (min(e.vertices), max(e.vertices)) in _k for e in me_cylinder.edges])
me_cylinder.materials.append(mat_material_001)
me_cylinder.materials.append(mat_material_006)
me_cylinder.materials.append(mat_material_007)
me_cylinder.use_remesh_preserve_volume = False
me_cylinder.use_remesh_preserve_attributes = False
me_cylinder.use_mirror_vertex_groups = False
me_cylinder.update()
me_cylinder.normals_split_custom_set([tuple(v) for v in zip(*[iter([0.1421, 0.983, -0.1166, 0.1421, 0.983, -0.1166, 0.1421, 0.983, -0.1166, 0.1621, 0.983, -0.08663, 0.1621, 0.983, -0.08664, 0.1621, 0.983, -0.08664, 0.05335, 0.983, -0.1759, 0.05335, 0.983, -0.1759, 0.05335, 0.983, -0.1759, 0.1367, 0.9897, -0.04147, 0.1367, 0.9897, -0.04147, 0.1367, 0.9897, -0.04147, 0.02526, 0.9842, -0.1752, 0.02526, 0.9842, -0.1752, 0.02526, 0.9842, -0.1752, 0.09808, 0.988, -0.1195, 0.09808, 0.988, -0.1195, 0.09808, 0.988, -0.1195, -0.06398, -0.9922, -0.1073, -0.06398, -0.9922, -0.1073, -0.06398, -0.9922, -0.1073, 0.04915, 0.9923, -0.114, 0.04915, 0.9923, -0.114, 0.04915, 0.9923, -0.114, -0.05805, 0.9948, 0.08406, -0.05805, 0.9948, 0.08406, -0.05805, 0.9948, 0.08406, -0.04114, 0.9468, -0.3192, -0.04114, 0.9468, -0.3192, -0.04114, 0.9468, -0.3192, -0.05162, 0.9849, 0.1653, -0.05162, 0.9849, 0.1653, -0.05162, 0.9849, 0.1653, 0.04595, 0.9978, 0.04772, 0.04595, 0.9978, 0.04772, 0.04595, 0.9978, 0.04772, 0.1946, -0.9787, -0.06528, 0.1946, -0.9787, -0.06528, 0.1946, -0.9787, -0.06528, -0.05217, 0.9933, 0.103, -0.05217, 0.9933, 0.103, -0.05217, 0.9933, 0.103, 0.04265, 0.9976, -0.05401, 0.04272, 0.9976, -0.05389, 0.04281, 0.9976, -0.05372, 0.01028, 0.9986, 0.05275, 0.01028, 0.9986, 0.05275, 0.01028, 0.9986, 0.05275, 0.05275, 0.9933, 0.1029, 0.05275, 0.9933, 0.1029, 0.05275, 0.9933, 0.1029, 0.0171, 0.9853, -0.1698, 0.0171, 0.9853, -0.1698, 0.0171, 0.9853, -0.1698, -0.0378, 0.999, 0.02356, -0.0378, 0.999, 0.02356, -0.0378, 0.999, 0.02356, 0.0, 1.0, 1.946e-08, 0.0, 1.0, 1.431e-08, 0.0, 1.0, 0.0, 0.03066, 0.9977, -0.05994, 0.03066, 0.9977, -0.05994, 0.03066, 0.9977, -0.05994, -0.07485, 0.9969, 0.02271, -0.07485, 0.9969, 0.02271, -0.07485, 0.9969, 0.02271, 0.09044, 0.9882, -0.1239, 0.09044, 0.9882, -0.1239, 0.09044, 0.9882, -0.1239, -0.1091, 0.9935, 0.0331, -0.1091, 0.9935, 0.0331, -0.1091, 0.9935, 0.0331, 0.0, 1.0, -3.001e-09, 0.0, 1.0, -1.527e-08, 0.0, 1.0, -4.472e-08, -0.08666, 0.8579, -0.5064, -0.08666, 0.8579, -0.5064, -0.08666, 0.8579, -0.5064, 0.02444, 0.9924, -0.1208, 0.02444, 0.9924, -0.1208, 0.02444, 0.9924, -0.1208, 0.02032, 0.9991, 0.03772, 0.02032, 0.9991, 0.03772, 0.02032, 0.9991, 0.03772, 0.05792, 0.9979, -0.02905, 0.05792, 0.9979, -0.02905, 0.05792, 0.9979, -0.02905, 0.0, 1.0, 9.884e-09, 0.0, 1.0, 0.0, 0.0, 1.0, 1.624e-09, -0.0266, 0.9996, -0.01102, -0.0266, 0.9996, -0.01102, -0.0266, 0.9996, -0.01102, -0.0266, 0.9996, -0.01102, -0.0266, 0.9996, -0.01102, -0.0266, 0.9996, -0.01102, 0.0, 1.0, -1.738e-08, 0.0, 1.0, -1.738e-08, 0.0, 1.0, -1.738e-08, 0.1068, 0.9933, 0.04426, 0.1068, 0.9933, 0.04426, 0.1068, 0.9933, 0.04426, 0.0, 1.0, -2.814e-09, 0.0, 1.0, -4.091e-09, 0.0, 1.0, 0.0, 0.02001, 0.9986, 0.04831, 0.02001, 0.9986, 0.04831, 0.02001, 0.9986, 0.04831, 0.0, 1.0, -8.488e-09, 0.0, 1.0, -2.361e-08, 0.0, 1.0, -1.464e-08, 0.7635, 0.6418, 0.07141, 0.7635, 0.6418, 0.07141, 0.7635, 0.6418, 0.07141, 0.0, 1.0, 0.0, 0.0, 1.0, -1.527e-08, 0.0, 1.0, 1.406e-08, 0.0, 1.0, 1.395e-09, 0.0, 1.0, 2.974e-09, 0.0, 1.0, -3.476e-08, 0.0, 1.0, -1.527e-08, 0.0, 1.0, 2.974e-09, 0.0, 1.0, -1.934e-08, 0.0, 1.0, -2.334e-10, 0.0, 1.0, 0.0, 0.0, 1.0, -4.091e-09, 0.0, 1.0, -5.387e-09, 0.03339, 0.9961, -0.0815, 0.03339, 0.9961, -0.0815, 0.03339, 0.9961, -0.0815, -0.06699, 0.9972, 0.03241, -0.06699, 0.9972, 0.03241, -0.06699, 0.9972, 0.03241, -0.02369, 0.9991, -0.03546, -0.02369, 0.9991, -0.03546, -0.02369, 0.9991, -0.03546, 0.08375, 0.9886, 0.1253, 0.08375, 0.9886, 0.1253, 0.08375, 0.9886, 0.1253, 0.0, 1.0, 2.182e-08, 0.0, 1.0, -9.703e-09, 0.0, 1.0, 1.395e-09, 0.0, 1.0, -2.255e-08, 0.0, 1.0, -1.934e-08, 0.0, 1.0, -9.703e-09, 0.1016, 0.9767, -0.1893, 0.1012, 0.9767, -0.1894, 0.1013, 0.9767, -0.1894, 0.2016, 0.9776, -0.06116, 0.2016, 0.9776, -0.06118, 0.2016, 0.9776, -0.06116, 0.1353, 0.977, -0.1649, 0.1353, 0.977, -0.1649, 0.1353, 0.977, -0.1649, 0.1639, 0.9773, -0.1345, 0.1639, 0.9773, -0.1345, 0.1639, 0.9773, -0.1345, 0.1018, 0.9767, -0.1892, 0.1016, 0.9767, -0.1892, 0.1016, 0.9767, -0.1893, 0.1863, 0.9774, -0.09956, 0.1863, 0.9774, -0.09955, 0.1863, 0.9774, -0.09956, 0.1794, 0.7864, -0.5911, 0.1794, 0.7864, -0.5911, 0.1794, 0.7864, -0.5911, 0.2787, 0.8065, -0.5214, 0.2787, 0.8065, -0.5214, 0.2787, 0.8065, -0.5214, 0.3588, 0.8247, -0.4372, 0.3588, 0.8247, -0.4372, 0.3588, 0.8247, -0.4372, 0.419, 0.8404, -0.3439, 0.419, 0.8404, -0.3439, 0.419, 0.8404, -0.3439, 0.4595, 0.8536, -0.2456, 0.4595, 0.8536, -0.2456, 0.4595, 0.8536, -0.2456, 0.4814, 0.8643, -0.1461, 0.4814, 0.8643, -0.1461, 0.4814, 0.8643, -0.1461, 0.9398, -0.2539, 0.2285, 0.9398, -0.2539, 0.2285, 0.9398, -0.2539, 0.2285, 0.864, 0.008976, 0.5033, 0.864, 0.008976, 0.5033, 0.864, 0.008976, 0.5033, -0.001711, -0.005338, -1.0, -0.001855, -0.005331, -1.0, -0.002466, -0.005675, -1.0, -0.003391, -0.006088, -1.0, -0.002466, -0.005675, -1.0, -0.001855, -0.005331, -1.0, 0.936, 0.004488, 0.3519, 0.9362, 0.004921, 0.3515, 0.9385, 0.01097, 0.3452, 0.9385, 0.01097, 0.3452, 0.9362, 0.004921, 0.3515, 0.9385, 0.01113, 0.3451, 0.9932, 0.04405, 0.108, 0.9932, 0.04405, 0.108, 0.9932, 0.04405, 0.108, 0.9981, -0.009671, 0.0611, 0.9981, -0.009671, 0.0611, 0.9981, -0.009671, 0.0611, 0.9808, 2.741e-06, 0.1951, 0.9808, 2.761e-06, 0.1951, 0.9808, 2.122e-06, 0.1951, 0.9808, 2.412e-06, 0.1951, 0.9808, 3.23e-06, 0.1951, 0.9808, 2.761e-06, 0.1951, 0.9808, 2.122e-06, 0.1951, 0.9808, 2.761e-06, 0.1951, 0.9808, 3.23e-06, 0.1951, 0.9808, 3.23e-06, 0.1951, 0.9808, 2.412e-06, 0.1951, 0.9808, 1.294e-05, 0.1951, 0.9808, -1.098e-05, 0.1951, 0.9808, 6.77e-07, 0.1951, 0.9808, 2.412e-06, 0.1951, 0.9808, 1.294e-05, 0.1951, 0.9808, 2.412e-06, 0.1951, 0.9808, 6.77e-07, 0.1951, 0.9416, 0.04135, 0.3343, 0.9416, 0.04135, 0.3343, 0.9416, 0.04135, 0.3343, 0.9571, -0.01179, 0.2897, 0.9571, -0.01179, 0.2897, 0.9571, -0.01179, 0.2897, 0.9808, 3.279e-06, 0.1951, 0.9808, 3.279e-06, 0.1951, 0.9808, 3.279e-06, 0.1951, 0.9952, -0.02762, 0.09427, 0.9952, -0.02762, 0.09427, 0.9952, -0.02762, 0.09427, 0.994, -0.1008, 0.04254, 0.994, -0.1008, 0.04254, 0.994, -0.1008, 0.04254, 0.9808, 5.079e-06, 0.1951, 0.9808, 4.613e-06, 0.1951, 0.9808, 3.146e-06, 0.1951, 0.9808, 4.613e-06, 0.1951, 0.9808, -3.039e-07, 0.1951, 0.9808, 3.146e-06, 0.1951, 0.9808, 3.146e-06, 0.1951, 0.9808, -3.039e-07, 0.1951, 0.9808, -6.039e-06, 0.1951, 0.9808, -8.004e-06, 0.1951, 0.9808, -8.662e-06, 0.1951, 0.9808, -3.039e-07, 0.1951, 0.9808, -6.039e-06, 0.1951, 0.9808, -3.039e-07, 0.1951, 0.9808, -8.662e-06, 0.1951, 0.9808, -8.662e-06, 0.1951, 0.9808, -8.004e-06, 0.1951, 0.9808, -8.888e-06, 0.1951, 0.8846, 0.2363, 0.4021, 0.8846, 0.2363, 0.4021, 0.8846, 0.2363, 0.4021, 0.9061, 0.1851, -0.3803, 0.9061, 0.1851, -0.3803, 0.9061, 0.1851, -0.3803, 0.9165, 0.3561, 0.1823, 0.9165, 0.3561, 0.1823, 0.9165, 0.3561, 0.1823, 0.9796, 0.0, 0.2009, 0.9797, -0.0004092, 0.2003, 0.9808, -0.003755, 0.1951, 0.9808, -0.003772, 0.1951, 0.9808, -0.003755, 0.1951, 0.9806, -0.003663, 0.1958, 0.9806, -0.003663, 0.1958, 0.9808, -0.003755, 0.1951, 0.9797, -0.0004092, 0.2003, -0.1923, -7.444e-05, -0.9813, -0.1923, -0.0001303, -0.9813, -0.1925, -0.0001539, -0.9813, -0.1923, -0.0001303, -0.9813, -0.1951, -1.337e-05, -0.9808, -0.1925, -0.0001539, -0.9813, -0.1925, -0.0001539, -0.9813, -0.1951, -1.337e-05, -0.9808, -0.1951, 3.616e-06, -0.9808, -0.1951, 3.616e-06, -0.9808, -0.1951, 2.667e-06, -0.9808, -0.1951, -7.515e-06, -0.9808, -0.1951, -1.337e-05, -0.9808, -0.1951, 2.667e-06, -0.9808, -0.1951, 3.616e-06, -0.9808, -0.1951, 2.667e-06, -0.9808, -0.1951, -3.149e-06, -0.9808, -0.1951, -7.515e-06, -0.9808, -0.1951, -3.149e-06, -0.9808, -0.1951, -1.326e-05, -0.9808, -0.1951, -7.515e-06, -0.9808, -0.2616, 0.04788, -0.964, -0.2616, 0.04788, -0.964, -0.2616, 0.04788, -0.964, -0.1951, -1.326e-05, -0.9808, -0.1951, -1.23e-05, -0.9808, -0.1951, -7.515e-06, -0.9808, -0.1947, 0.06225, -0.9789, -0.1947, 0.06225, -0.9789, -0.1947, 0.06225, -0.9789, -0.155, 0.0379, -0.9872, -0.155, 0.0379, -0.9872, -0.155, 0.0379, -0.9872, -0.1951, 3.472e-06, -0.9808, -0.1951, 3.356e-06, -0.9808, -0.1951, 3.559e-06, -0.9808, -0.1951, 3.559e-06, -0.9808, -0.1951, 3.356e-06, -0.9808, -0.1946, -0.0005715, -0.9809, -0.1951, 3.356e-06, -0.9808, -0.197, -0.001192, -0.9804, -0.1946, -0.0005715, -0.9809, -0.197, -0.001192, -0.9804, -0.1985, -0.002735, -0.9801, -0.1946, -0.0005715, -0.9809, -0.1946, -0.0005715, -0.9809, -0.1985, -0.002735, -0.9801, -0.1957, -0.003595, -0.9807, -0.1985, -0.004399, -0.9801, -0.1957, -0.003595, -0.9807, -0.1985, -0.002735, -0.9801, -0.1798, 0.02902, -0.9833, -0.1798, 0.02902, -0.9833, -0.1798, 0.02902, -0.9833, -0.2004, 0.009764, -0.9797, -0.2004, 0.009764, -0.9797, -0.2004, 0.009764, -0.9797, -0.458, -0.02833, -0.8885, -0.458, -0.02833, -0.8885, -0.458, -0.02833, -0.8885, -0.1881, 0.4215, -0.8871, -0.1881, 0.4215, -0.8871, -0.1881, 0.4215, -0.8871, -0.1757, 0.4348, -0.8832, -0.1757, 0.4348, -0.8832, -0.1757, 0.4348, -0.8832, -0.1073, 0.4663, -0.8781, -0.1073, 0.4663, -0.8781, -0.1073, 0.4663, -0.8781, 0.3262, 0.3428, -0.8809, 0.3262, 0.3428, -0.8809, 0.3262, 0.3428, -0.8809, -0.2637, 0.1225, -0.9568, -0.2637, 0.1225, -0.9568, -0.2637, 0.1225, -0.9568, -0.01768, 0.1093, -0.9939, -0.01768, 0.1093, -0.9939, -0.01768, 0.1093, -0.9939, -0.1951, 0.0, -0.9808, -0.1951, 0.0, -0.9808, -0.1951, 0.0, -0.9808, 0.0, 1.0, 1.624e-09, 0.0, 1.0, 6.943e-09, 0.0, 1.0, 9.884e-09, 0.1562, 0.9822, 0.1044, 0.1562, 0.9822, 0.1044, 0.1562, 0.9822, 0.1044, 0.0, 1.0, 9.884e-09, 0.0, 1.0, 5.821e-08, 0.0, 1.0, 6.156e-08, 0.2338, -0.9435, 0.2349, 0.2338, -0.9435, 0.2349, 0.2338, -0.9435, 0.2349, 0.1972, -0.9769, 0.0817, 0.1972, -0.9769, 0.0817, 0.1972, -0.9769, 0.0817, 0.2992, -0.9542, 0.00818, 0.2992, -0.9542, 0.00818, 0.2992, -0.9542, 0.00818, 0.08703, -0.9888, -0.1213, 0.08703, -0.9888, -0.1213, 0.08703, -0.9888, -0.1213, 0.08427, -0.9839, -0.1577, 0.08427, -0.9839, -0.1577, 0.08427, -0.9839, -0.1577, -0.1002, -0.9459, -0.3085, -0.1002, -0.9459, -0.3085, -0.1002, -0.9459, -0.3085, 0.04817, -0.9391, 0.3402, 0.04817, -0.9391, 0.3402, 0.04817, -0.9391, 0.3402, -0.08179, -0.9848, 0.153, -0.08179, -0.9848, 0.153, -0.08179, -0.9848, 0.153, -0.1514, -0.9726, 0.1764, -0.1514, -0.9726, 0.1764, -0.1514, -0.9726, 0.1764, -0.3359, -0.9367, -0.09846, -0.3359, -0.9367, -0.09846, -0.3359, -0.9367, -0.09846, -0.2039, -0.9461, -0.2515, -0.2039, -0.9461, -0.2515, -0.2039, -0.9461, -0.2515, -0.2034, -0.9696, -0.1359, -0.2034, -0.9696, -0.1359, -0.2034, -0.9696, -0.1359, -0.1209, -0.9488, -0.2919, -0.1209, -0.9488, -0.2919, -0.1209, -0.9488, -0.2919, -0.3049, 0.9417, 0.1421, -0.3049, 0.9417, 0.1421, -0.3049, 0.9417, 0.1421, 0.2741, -0.9505, -0.1465, 0.2741, -0.9505, -0.1465, 0.2741, -0.9505, -0.1465, -0.1961, 0.8455, -0.4966, -0.1961, 0.8455, -0.4966, -0.1961, 0.8455, -0.4966, 0.19, -0.9397, 0.2843, 0.19, -0.9397, 0.2843, 0.19, -0.9397, 0.2843, -0.2239, -0.9672, 0.1197, -0.2239, -0.9672, 0.1197, -0.2239, -0.9672, 0.1197, 0.0197, -0.9922, 0.1233, 0.0197, -0.9922, 0.1233, 0.0197, -0.9922, 0.1233, 0.1542, -0.9874, 0.03592, 0.1542, -0.9874, 0.03592, 0.1542, -0.9874, 0.03592, -0.07111, -0.9937, 0.08664, -0.07111, -0.9937, 0.08664, -0.07111, -0.9937, 0.08664, 0.03028, -0.949, -0.3139, 0.03028, -0.949, -0.3139, 0.03028, -0.949, -0.3139, -0.15, -0.9829, -0.1069, -0.15, -0.9829, -0.1069, -0.15, -0.9829, -0.1069, 0.1307, -0.9785, -0.1593, 0.1307, -0.9785, -0.1593, 0.1307, -0.9785, -0.1593, -0.883, -0.2478, -0.3985, -0.883, -0.2478, -0.3985, -0.883, -0.2478, -0.3985, 0.736, -0.6391, -0.2233, 0.736, -0.6391, -0.2233, 0.736, -0.6391, -0.2233, 0.7142, 0.6701, -0.2023, 0.7142, 0.6701, -0.2023, 0.7142, 0.6701, -0.2023, 0.1446, -0.8337, 0.5329, 0.1446, -0.8337, 0.5329, 0.1446, -0.8337, 0.5329, 0.6593, -0.2668, -0.7029, 0.6593, -0.2668, -0.7029, 0.6593, -0.2668, -0.7029, -0.1934, -0.9811, -0.005094, -0.1934, -0.9811, -0.005094, -0.1934, -0.9811, -0.005094, 0.2031, -0.8476, 0.4903, 0.2031, -0.8476, 0.4903, 0.2031, -0.8476, 0.4903, 0.2031, -0.8476, 0.4903, 0.1784, 0.9834, -0.03181, 0.1784, 0.9834, -0.03181, 0.1784, 0.9834, -0.03181, 0.1621, 0.983, -0.08663, 0.1621, 0.983, -0.08663, 0.1621, 0.983, -0.08664, 0.09416, 0.9801, -0.1749, 0.09416, 0.9801, -0.1749, 0.09416, 0.9801, -0.1749, 0.134, 0.9792, -0.1525, 0.134, 0.9792, -0.1525, 0.134, 0.9792, -0.1525, 0.08664, 0.983, -0.1621, 0.08664, 0.983, -0.1621, 0.08664, 0.983, -0.1621, 0.09808, 0.988, -0.1195, 0.09808, 0.988, -0.1195, 0.09808, 0.988, -0.1195, 0.002972, 0.9877, 0.1566, 0.002972, 0.9877, 0.1566, 0.002972, 0.9877, 0.1566, 0.04289, 0.9976, -0.05357, 0.04281, 0.9976, -0.05372, 0.04272, 0.9976, -0.05389, -0.05531, 0.9984, 0.01292, -0.05531, 0.9984, 0.01292, -0.05531, 0.9984, 0.01292, -0.02898, 0.9984, 0.04868, -0.02898, 0.9984, 0.04868, -0.02898, 0.9984, 0.04868, -0.1052, 0.9632, -0.2475, -0.1052, 0.9632, -0.2475, -0.1052, 0.9632, -0.2475, -0.02648, 0.9991, 0.03226, -0.02648, 0.9991, 0.03226, -0.02648, 0.9991, 0.03226, -0.04297, 0.9991, -0.0008319, -0.04297, 0.9991, -0.0008319, -0.04297, 0.9991, -0.0008319, 0.02323, 0.9988, -0.04347, 0.02323, 0.9988, -0.04347, 0.02323, 0.9988, -0.04347, -0.1154, 0.9696, 0.216, -0.1154, 0.9696, 0.216, -0.1154, 0.9696, 0.216, 0.03153, 0.9994, 0.01306, 0.03153, 0.9994, 0.01306, 0.03153, 0.9994, 0.01306, 0.08843, 0.9954, 0.03663, 0.08843, 0.9954, 0.03663, 0.08843, 0.9954, 0.03663, -0.06108, 0.9978, -0.0253, -0.06108, 0.9978, -0.0253, -0.06108, 0.9978, -0.0253, 0.0, 1.0, 1.946e-08, 0.0, 1.0, 2.955e-08, 0.0, 1.0, 1.431e-08, 0.0, 1.0, 0.0, 0.0, 1.0, -2.814e-09, 0.0, 1.0, 0.0, -0.01864, 0.9988, -0.045, -0.01864, 0.9988, -0.045, -0.01864, 0.9988, -0.045, 0.0, 1.0, 0.0, 0.0, 1.0, -8.488e-09, 0.0, 1.0, -1.464e-08, -0.03578, 0.9956, -0.08638, -0.03578, 0.9956, -0.08638, -0.03578, 0.9956, -0.08638, 0.0, 1.0, -3.001e-09, 0.0, 1.0, 1.406e-08, 0.0, 1.0, -1.527e-08, 0.0, 1.0, 4.55e-08, 0.0, 1.0, 2.974e-09, 0.0, 1.0, -2.334e-10, 0.005547, 0.9999, -0.01444, 0.005547, 0.9999, -0.01444, 0.005547, 0.9999, -0.01444, 0.04932, 0.9971, -0.05809, 0.04932, 0.9971, -0.05809, 0.04932, 0.9971, -0.05809, 0.02685, 0.997, 0.07323, 0.02685, 0.997, 0.07323, 0.02685, 0.997, 0.07323, -0.008028, 0.9996, 0.02647, -0.008028, 0.9996, 0.02647, -0.008028, 0.9996, 0.02647, 0.007567, 0.9997, -0.02495, 0.007567, 0.9997, -0.02495, 0.007567, 0.9997, -0.02495, 0.1342, 0.9898, -0.04745, 0.1342, 0.9898, -0.04745, 0.1342, 0.9898, -0.04745, -0.02137, 0.9973, 0.07046, -0.02137, 0.9973, 0.07046, -0.02137, 0.9973, 0.07046, 0.0, 1.0, -2.814e-09, 0.0, 1.0, -5.387e-09, 0.0, 1.0, -4.091e-09, 0.06534, 0.9973, -0.03495, 0.06534, 0.9973, -0.03495, 0.06534, 0.9973, -0.03495, -0.03627, 0.9963, 0.07825, -0.03627, 0.9963, 0.07825, -0.03627, 0.9963, 0.07825, 0.0, 1.0, 0.0, 0.0, 1.0, 1.395e-09, 0.0, 1.0, -1.527e-08, 0.0, 1.0, 1.395e-09, 0.0, 1.0, -9.703e-09, 0.0, 1.0, 2.974e-09, 0.0, 1.0, 2.974e-09, 0.0, 1.0, -9.703e-09, 0.0, 1.0, -1.934e-08, -0.07607, 0.9971, 0.008461, -0.07607, 0.9971, 0.008461, -0.07607, 0.9971, 0.008461, 0.07738, 0.9933, -0.08598, 0.07738, 0.9933, -0.08598, 0.07738, 0.9933, -0.08598, -0.1079, 0.9936, 0.03399, -0.1079, 0.9936, 0.03399, -0.1079, 0.9936, 0.03399, 0.2598, 0.9654, -0.02369, 0.2598, 0.9654, -0.02369, 0.2598, 0.9654, -0.02369, -0.1195, 0.988, 0.09807, -0.1195, 0.988, 0.09807, -0.1195, 0.988, 0.09807, 0.0, 1.0, 2.182e-08, 0.0, 1.0, -2.255e-08, 0.0, 1.0, -9.703e-09, 0.0, 1.0, -2.255e-08, 0.0, 1.0, 0.0, 0.0, 1.0, -1.934e-08, 0.1016, 0.9767, -0.1893, 0.1016, 0.9767, -0.1892, 0.1012, 0.9767, -0.1894, 0.2016, 0.9776, -0.06116, 0.2016, 0.9776, -0.06118, 0.2016, 0.9776, -0.06118, 0.1353, 0.977, -0.1649, 0.1353, 0.977, -0.1649, 0.1353, 0.977, -0.1649, 0.1639, 0.9773, -0.1345, 0.1639, 0.9773, -0.1345, 0.1639, 0.9773, -0.1345, 0.06081, 0.9778, -0.2004, 0.06081, 0.9778, -0.2004, 0.06081, 0.9778, -0.2004, 0.1863, 0.9774, -0.09956, 0.1863, 0.9774, -0.09955, 0.1863, 0.9774, -0.09955, 0.0, 1.0, 1.624e-09, 0.0, 1.0, 0.0, 0.0, 1.0, 6.943e-09, 0.0066, 0.9985, 0.05429, 0.0066, 0.9985, 0.05429, 0.0066, 0.9985, 0.05429, 0.0, 1.0, 9.884e-09, 0.0, 1.0, 6.943e-09, 0.0, 1.0, 5.821e-08, -0.0695, 0.9863, 0.1499, -0.0695, 0.9863, 0.1499, -0.0695, 0.9863, 0.1499, -0.3441, 0.9283, 0.1411, -0.3441, 0.9283, 0.1411, -0.3441, 0.9283, 0.1411, 0.0761, -0.9926, -0.09504, 0.0761, -0.9926, -0.09504, 0.0761, -0.9926, -0.09504, -0.3392, -0.0749, -0.9377, -0.3392, -0.0749, -0.9377, -0.3392, -0.0749, -0.9377, 0.3143, -0.9175, 0.2437, 0.3143, -0.9175, 0.2437, 0.3143, -0.9175, 0.2437, -0.1402, 0.0, -0.9901, -0.1402, 0.0, -0.9901, -0.1402, 0.0, -0.9901, 0.309, 0.0, 0.9511, 0.309, 0.0, 0.9511, 0.309, 0.0, 0.9511, -0.6297, 0.0, -0.7768, -0.6297, 0.0, -0.7768, -0.6297, 0.0, -0.7768, 0.7055, 0.0, 0.7087, 0.7055, 0.0, 0.7087, 0.7055, 0.0, 0.7087, 0.9596, 0.0, 0.2813, 0.9596, 0.0, 0.2813, 0.9596, 0.0, 0.2813, -0.9996, 0.0, -0.02733, -0.9996, 0.0, -0.02733, -0.9996, 0.0, -0.02733, 0.583, 0.0, -0.8125, 0.583, 0.0, -0.8125, 0.583, 0.0, -0.8125, -0.6515, 0.0, 0.7587, -0.6515, 0.0, 0.7587, -0.6515, 0.0, 0.7587, -0.3049, 0.9018, -0.3063, -0.3049, 0.9018, -0.3063, -0.3049, 0.9018, -0.3063, -0.3579, -0.9279, -0.1049, -0.3579, -0.9279, -0.1049, -0.3579, -0.9279, -0.1049, 0.3395, -0.9406, 0.009281, 0.3395, -0.9406, 0.009281, 0.3395, -0.9406, 0.009281, -0.134, 0.9732, 0.1867, -0.134, 0.9732, 0.1867, -0.134, 0.9732, 0.1867, 0.1882, 0.9574, -0.2192, 0.1882, 0.9574, -0.2192, 0.1882, 0.9574, -0.2192, -0.08276, -0.8636, 0.4973, -0.08276, -0.8636, 0.4973, -0.08276, -0.8636, 0.4973, 0.1662, -0.8357, -0.5235, 0.1662, -0.8357, -0.5235, 0.1662, -0.8357, -0.5235, 0.2846, 0.8921, 0.351, 0.2846, 0.8921, 0.351, 0.2846, 0.8921, 0.351, 0.0, 1.0, 0.0, 0.0, 1.0, 0.0, 0.0, 1.0, 0.0, 0.0, -1.0, 0.0, 0.0, -1.0, 0.0, 0.0, -1.0, 0.0, 0.0, 1.0, 0.0, 0.0, 1.0, 0.0, 0.0, 1.0, 0.0, 0.0, -1.0, 0.0, 0.0, -1.0, 0.0, 0.0, -1.0, 0.0, 0.0, 1.0, 0.0, 0.0, 1.0, 0.0, 0.0, 1.0, 0.0, 0.0, -1.0, 0.0, 0.0, -1.0, 0.0, 0.0, -1.0, 0.0, 0.0, 1.0, -1.634e-07, 0.0, 1.0, -1.634e-07, 0.0, 1.0, -1.634e-07, 0.0, -1.0, -2.495e-07, 0.0, -1.0, -2.495e-07, 0.0, -1.0, -2.495e-07, -0.3673, 0.0, -0.9301, -0.3673, 0.0, -0.9301, -0.3673, 0.0, -0.9301, 0.0661, 0.0, 0.9978, 0.0661, 0.0, 0.9978, 0.0661, 0.0, 0.9978, -0.6919, 0.0, -0.722, -0.6919, 0.0, -0.722, -0.6919, 0.0, -0.722, 0.8514, 0.0, 0.5245, 0.8514, 0.0, 0.5245, 0.8514, 0.0, 0.5245, 0.9957, 0.0, 0.09312, 0.9957, 0.0, 0.09312, 0.9957, 0.0, 0.09312, -0.9063, 0.0, 0.4225, -0.9063, 0.0, 0.4225, -0.9063, 0.0, 0.4225, 0.3771, 0.0, -0.9262, 0.3771, 0.0, -0.9262, 0.3771, 0.0, -0.9262, -0.3938, 0.0, 0.9192, -0.3938, 0.0, 0.9192, -0.3938, 0.0, 0.9192, -0.3667, 0.9132, -0.1777, -0.3667, 0.9132, -0.1777, -0.3667, 0.9132, -0.1777, -0.273, -0.9599, 0.06354, -0.273, -0.9599, 0.06354, -0.273, -0.9599, 0.06354, 0.2911, -0.947, -0.1357, 0.2911, -0.947, -0.1357, 0.2911, -0.947, -0.1357, -0.08727, 0.9509, 0.2968, -0.08727, 0.9509, 0.2968, -0.08727, 0.9509, 0.2968, 0.1317, 0.9424, -0.3075, 0.1317, 0.9424, -0.3075, 0.1317, 0.9424, -0.3075, 0.1688, -0.8881, 0.4274, 0.1688, -0.8881, 0.4274, 0.1688, -0.8881, 0.4274, -0.008424, -0.9642, -0.2649, -0.008441, -0.9644, -0.2641, -0.01813, -0.9617, -0.2736, 0.2311, 0.9426, 0.2411, 0.2311, 0.9426, 0.2411, 0.2311, 0.9426, 0.2411, 0.0, 1.0, 0.0, 0.0, 1.0, 0.0, 0.0, 1.0, 0.0, 0.0, -1.0, 0.0, 0.0, -1.0, 0.0, 0.0, -1.0, 0.0, 0.0, 1.0, 0.0, 0.0, 1.0, 0.0, 0.0, 1.0, 0.0, 0.0, -1.0, -1.114e-07, 0.0, -1.0, -1.114e-07, 0.0, -1.0, -1.114e-07, 0.0, 1.0, 1.46e-07, 0.0, 1.0, 1.46e-07, 0.0, 1.0, 1.46e-07, 0.0, -1.0, 0.0, 0.0, -1.0, 0.0, 0.0, -1.0, 0.0, 0.0, 1.0, 0.0, 0.0, 1.0, 0.0, 0.0, 1.0, 0.0, 0.0, -1.0, 0.0, 0.0, -1.0, 0.0, 0.0, -1.0, 0.0, -0.3402, -0.8707, -0.3551, -0.3402, -0.8707, -0.3551, -0.3402, -0.8707, -0.3551, 0.03359, 0.8612, 0.5071, 0.03359, 0.8612, 0.5071, 0.03359, 0.8612, 0.5071, 0.2635, -0.813, -0.5192, 0.2635, -0.813, -0.5192, 0.2635, -0.813, -0.5192, 0.3808, -0.8944, 0.2346, 0.3808, -0.8944, 0.2346, 0.3808, -0.8944, 0.2346, -0.3186, -0.5876, 0.7437, -0.3186, -0.5876, 0.7437, -0.3186, -0.5876, 0.7437, 0.4654, 0.0, -0.8851, 0.4654, 0.0, -0.8851, 0.4654, 0.0, -0.8851, -0.7132, 0.0, 0.701, -0.7132, 0.0, 0.701, -0.7132, 0.0, 0.701, 0.09601, 0.0, -0.9954, 0.09601, 0.0, -0.9954, 0.09601, 0.0, -0.9954, 0.1577, 0.0, 0.9875, 0.1577, 0.0, 0.9875, 0.1577, 0.0, 0.9875, 0.5789, 0.0, 0.8154, 0.5789, 0.0, 0.8154, 0.5789, 0.0, 0.8154, -0.9115, 0.0, -0.4114, -0.9115, 0.0, -0.4114, -0.9115, 0.0, -0.4114, 0.9481, 0.0, -0.318, 0.9481, 0.0, -0.318, 0.9481, 0.0, -0.318, -0.9536, 0.0, 0.3011, -0.9536, 0.0, 0.3011, -0.9536, 0.0, 0.3011, -0.03065, 0.9809, -0.1919, -0.03065, 0.9809, -0.1919, -0.03065, 0.9809, -0.1919, -0.1124, -0.9885, -0.1011, -0.1124, -0.9885, -0.1011, -0.1124, -0.9885, -0.1011, 0.2083, -0.9735, 0.09403, 0.2083, -0.9735, 0.09403, 0.2083, -0.9735, 0.09403, -0.18, 0.9818, 0.06039, -0.18, 0.9818, 0.06039, -0.18, 0.9818, 0.06039, 0.1826, 0.9815, -0.05765, 0.1826, 0.9815, -0.05765, 0.1826, 0.9815, -0.05765, -0.1249, -0.9633, 0.2375, -0.1249, -0.9633, 0.2375, -0.1249, -0.9633, 0.2375, 0.09268, -0.9915, -0.09109, 0.09268, -0.9915, -0.09109, 0.09268, -0.9915, -0.09109, -0.0133, 0.9904, 0.1379, -0.0133, 0.9904, 0.1379, -0.0133, 0.9904, 0.1379, 0.007559, 1.0, -0.002536, 0.007559, 1.0, -0.002536, 0.007559, 1.0, -0.002536, -0.005561, -1.0, -0.006643, -0.005561, -1.0, -0.006643, -0.005561, -1.0, -0.006643, 0.00133, 1.0, 0.008327, 0.00133, 1.0, 0.008327, 0.00133, 1.0, 0.008327, 0.005765, -1.0, -0.005717, 0.005765, -1.0, -0.005717, 0.005765, -1.0, -0.005717, -0.008116, 1.0, 0.001956, -0.008116, 1.0, 0.001956, -0.008116, 1.0, 0.001956, 0.005115, -1.0, 0.004601, 0.005115, -1.0, 0.004601, 0.005115, -1.0, 0.004601, -0.0004085, 1.0, -0.00723, -0.0004085, 1.0, -0.00723, -0.0004085, 1.0, -0.00723, -0.004318, -1.0, 0.00734, -0.004318, -1.0, 0.00734, -0.004318, -1.0, 0.00734, -0.1091, 0.9928, -0.04924, -0.1091, 0.9928, -0.04924, -0.1091, 0.9928, -0.04924, 0.05755, 0.9923, -0.1094, 0.05755, 0.9923, -0.1094, 0.05755, 0.9923, -0.1094, -0.1645, -0.985, 0.05195, -0.1645, -0.985, 0.05195, -0.1645, -0.985, 0.05195, 0.2164, 0.9275, 0.3049, 0.2164, 0.9275, 0.3049, 0.2164, 0.9275, 0.3049, -0.1571, 0.9754, 0.1544, -0.1571, 0.9754, 0.1544, -0.1571, 0.9754, 0.1544, 0.6841, 0.0, -0.7294, 0.6841, 0.0, -0.7294, 0.6841, 0.0, -0.7294, -0.681, 0.3005, 0.6678, -0.681, 0.3005, 0.6678, -0.681, 0.3005, 0.6678, -0.201, -0.4446, -0.8729, -0.201, -0.4446, -0.8729, -0.201, -0.4446, -0.8729, 0.2982, 0.0, 0.9545, 0.2982, 0.0, 0.9545, 0.2982, 0.0, 0.9545, 0.8017, 0.3556, 0.4804, 0.8017, 0.3556, 0.4804, 0.8017, 0.3556, 0.4804, -0.9115, 0.0, -0.4114, -0.9115, 0.0, -0.4114, -0.9115, 0.0, -0.4114, 0.9579, 0.0, -0.287, 0.9579, 0.0, -0.287, 0.9579, 0.0, -0.287, -0.61, -0.4526, -0.6505, -0.61, -0.4526, -0.6505, -0.61, -0.4526, -0.6505, -0.03157, 0.9596, -0.2796, -0.03157, 0.9596, -0.2796, -0.03157, 0.9596, -0.2796, 0.2287, -0.9592, 0.1662, 0.2287, -0.9592, 0.1662, 0.2287, -0.9592, 0.1662, 0.3404, -0.9277, 0.1536, 0.3404, -0.9277, 0.1536, 0.3404, -0.9277, 0.1536, -0.2871, 0.9482, 0.1363, -0.2871, 0.9482, 0.1363, -0.2871, 0.9482, 0.1363, 0.1506, 0.9758, -0.1582, 0.1506, 0.9758, -0.1582, 0.1506, 0.9758, -0.1582, -0.2493, -0.9312, 0.2658, -0.2493, -0.9312, 0.2658, -0.2493, -0.9312, 0.2658, -0.09747, -0.8329, 0.5448, -0.09747, -0.8329, 0.5448, -0.09747, -0.8329, 0.5448, -0.2897, 0.6717, -0.6818, -0.2897, 0.6717, -0.6818, -0.2897, 0.6717, -0.6818, 0.0, 1.0, 0.0, 0.0, 1.0, 0.0, 0.0, 1.0, 0.0, 0.0, -1.0, 0.0, 0.0, -1.0, 0.0, 0.0, -1.0, 0.0, 0.0, 1.0, 0.0, 0.0, 1.0, 0.0, 0.0, 1.0, 0.0, 0.0, -1.0, -1.371e-07, 0.0, -1.0, -1.371e-07, 0.0, -1.0, -1.371e-07, 0.0, 1.0, 0.0, 0.0, 1.0, 0.0, 0.0, 1.0, 0.0, 0.0, -1.0, 0.0, 0.0, -1.0, 0.0, 0.0, -1.0, 0.0, -0.08055, 0.9947, 0.06366, -0.08055, 0.9947, 0.06366, -0.08055, 0.9947, 0.06366, -0.06787, -0.9959, -0.05979, -0.06787, -0.9959, -0.05979, -0.06787, -0.9959, -0.05979, -0.1014, -0.9216, 0.3746, -0.1014, -0.9216, 0.3746, -0.1014, -0.9216, 0.3746, 0.1797, -0.8705, 0.4582, 0.1797, -0.8705, 0.4582, 0.1797, -0.8705, 0.4582, -0.1812, -0.9809, 0.07061, -0.1812, -0.9809, 0.07061, -0.1812, -0.9809, 0.07061, 0.1989, -0.7451, 0.6366, 0.1989, -0.7451, 0.6366, 0.1989, -0.7451, 0.6366, -0.1402, 0.0, -0.9901, -0.1402, 0.0, -0.9901, -0.1402, 0.0, -0.9901, 0.309, 0.0, 0.9511, 0.309, 0.0, 0.9511, 0.309, 0.0, 0.9511, -0.6297, 0.0, -0.7768, -0.6297, 0.0, -0.7768, -0.6297, 0.0, -0.7768, 0.7055, 0.0, 0.7087, 0.7055, 0.0, 0.7087, 0.7055, 0.0, 0.7087, 0.9596, 0.0, 0.2813, 0.9596, 0.0, 0.2813, 0.9596, 0.0, 0.2813, -0.9996, 0.0, -0.02733, -0.9996, 0.0, -0.02733, -0.9996, 0.0, -0.02733, 0.583, 0.0, -0.8125, 0.583, 0.0, -0.8125, 0.583, 0.0, -0.8125, -0.6515, 0.0, 0.7587, -0.6515, 0.0, 0.7587, -0.6515, 0.0, 0.7587, -0.3049, 0.9018, -0.3063, -0.3049, 0.9018, -0.3063, -0.3049, 0.9018, -0.3063, -0.4779, -0.8769, -0.0517, -0.4779, -0.8769, -0.0517, -0.4779, -0.8769, -0.0517, 0.4681, -0.8775, -0.1041, 0.4681, -0.8775, -0.1041, 0.4681, -0.8775, -0.1041, -0.134, 0.9732, 0.1867, -0.134, 0.9732, 0.1867, -0.134, 0.9732, 0.1867, 0.1882, 0.9574, -0.2192, 0.1882, 0.9574, -0.2192, 0.1882, 0.9574, -0.2192, 0.04663, -0.9431, 0.3293, 0.04663, -0.9431, 0.3293, 0.04663, -0.9431, 0.3293, -0.08477, -0.9616, -0.2609, -0.08477, -0.9616, -0.2609, -0.08477, -0.9616, -0.2609, 0.2846, 0.8921, 0.351, 0.2846, 0.8921, 0.351, 0.2846, 0.8921, 0.351, -0.3673, 0.0, -0.9301, -0.3673, 0.0, -0.9301, -0.3673, 0.0, -0.9301, 0.0661, 0.0, 0.9978, 0.0661, 0.0, 0.9978, 0.0661, 0.0, 0.9978, -0.6919, 0.0, -0.722, -0.6919, 0.0, -0.722, -0.6919, 0.0, -0.722, 0.8514, 0.0, 0.5245, 0.8514, 0.0, 0.5245, 0.8514, 0.0, 0.5245, 0.9957, 0.0, 0.09312, 0.9957, 0.0, 0.09312, 0.9957, 0.0, 0.09312, -0.9063, 0.0, 0.4225, -0.9063, 0.0, 0.4225, -0.9063, 0.0, 0.4225, 0.3773, 0.0, -0.9261, 0.3773, 0.0, -0.9261, 0.3773, 0.0, -0.9261, -0.3938, 0.0, 0.9192, -0.3938, 0.0, 0.9192, -0.3938, 0.0, 0.9192, -0.304, 0.9341, -0.1873, -0.304, 0.9341, -0.1873, -0.304, 0.9341, -0.1873, -0.4765, -0.878, -0.04457, -0.4765, -0.878, -0.04457, -0.4765, -0.878, -0.04457, 0.3302, -0.9214, -0.2048, 0.3302, -0.9214, -0.2048, 0.3302, -0.9214, -0.2048, -0.1014, 0.9633, 0.2487, -0.1014, 0.9633, 0.2487, -0.1014, 0.9633, 0.2487, 0.1155, 0.9484, -0.2952, 0.1155, 0.9484, -0.2952, 0.1155, 0.9484, -0.2952, 0.05657, -0.9435, 0.3266, 0.05657, -0.9435, 0.3266, 0.05657, -0.9435, 0.3266, -0.008424, -0.9642, -0.2649, -0.007658, -0.9643, -0.2645, -0.008441, -0.9644, -0.2641, 0.2639, 0.9507, 0.163, 0.2639, 0.9507, 0.163, 0.2639, 0.9507, 0.163, 0.4654, 0.0, -0.8851, 0.4654, 0.0, -0.8851, 0.4654, 0.0, -0.8851, -0.7132, 0.0, 0.701, -0.7132, 0.0, 0.701, -0.7132, 0.0, 0.701, 0.09601, 0.0, -0.9954, 0.09601, 0.0, -0.9954, 0.09601, 0.0, -0.9954, 0.1577, 0.0, 0.9875, 0.1577, 0.0, 0.9875, 0.1577, 0.0, 0.9875, 0.5789, 0.0, 0.8154, 0.5789, 0.0, 0.8154, 0.5789, 0.0, 0.8154, -0.9115, 0.0, -0.4114, -0.9115, 0.0, -0.4114, -0.9115, 0.0, -0.4114, 0.9481, 0.0, -0.318, 0.9481, 0.0, -0.318, 0.9481, 0.0, -0.318, -0.9536, 0.0, 0.3011, -0.9536, 0.0, 0.3011, -0.9536, 0.0, 0.3011, -0.03065, 0.9809, -0.1919, -0.03065, 0.9809, -0.1919, -0.03065, 0.9809, -0.1919, -0.112, -0.9811, -0.1578, -0.112, -0.9811, -0.1578, -0.112, -0.9811, -0.1578, 0.09571, -0.9888, 0.1143, 0.09571, -0.9888, 0.1143, 0.09571, -0.9888, 0.1143, -0.18, 0.9818, 0.06039, -0.18, 0.9818, 0.06039, -0.18, 0.9818, 0.06039, 0.206, 0.9773, -0.04965, 0.206, 0.9773, -0.04965, 0.206, 0.9773, -0.04965, -0.1381, -0.9809, 0.1369, -0.1381, -0.9809, 0.1369, -0.1381, -0.9809, 0.1369, 0.07914, -0.9877, -0.1345, 0.07914, -0.9877, -0.1345, 0.07914, -0.9877, -0.1345, 0.007607, 0.9909, 0.1346, 0.007607, 0.9909, 0.1346, 0.007607, 0.9909, 0.1346, 0.6841, 0.0, -0.7294, 0.6841, 0.0, -0.7294, 0.6841, 0.0, -0.7294, -0.7113, 0.3471, 0.6112, -0.7113, 0.3471, 0.6112, -0.7113, 0.3471, 0.6112, -0.1321, -0.5393, -0.8317, -0.1321, -0.5393, -0.8317, -0.1321, -0.5393, -0.8317, 0.2982, 0.0, 0.9545, 0.2982, 0.0, 0.9545, 0.2982, 0.0, 0.9545, 0.8017, 0.3556, 0.4804, 0.8017, 0.3556, 0.4804, 0.8017, 0.3556, 0.4804, -0.9115, 0.0, -0.4114, -0.9115, 0.0, -0.4114, -0.9115, 0.0, -0.4114, 0.9527, -0.1203, -0.2791, 0.9527, -0.1203, -0.2791, 0.9527, -0.1203, -0.2791, -0.5041, 0.0, -0.8636, -0.5041, 0.0, -0.8636, -0.5041, 0.0, -0.8636, -0.105, 0.9359, -0.3363, -0.105, 0.9359, -0.3363, -0.105, 0.9359, -0.3363, -0.4753, -0.682, 0.5558, -0.4753, -0.682, 0.5558, -0.4753, -0.682, 0.5558, 0.28, -0.9448, 0.1703, 0.28, -0.9448, 0.1703, 0.28, -0.9448, 0.1703, -0.08213, 0.9462, -0.3131, -0.08213, 0.9462, -0.3131, -0.08213, 0.9462, -0.3131, 0.1746, 0.9846, -0.007812, 0.1746, 0.9846, -0.007812, 0.1746, 0.9846, -0.007812, -0.3347, -0.817, 0.4696, -0.3347, -0.817, 0.4696, -0.3347, -0.817, 0.4696, -0.2474, -0.9665, 0.06826, -0.2474, -0.9665, 0.06826, -0.2474, -0.9665, 0.06826, -0.3156, 0.6785, -0.6634, -0.3156, 0.6785, -0.6634, -0.3156, 0.6785, -0.6634, -0.3231, 0.0, -0.9464, -0.3231, 0.0, -0.9464, -0.3231, 0.0, -0.9464, 0.01898, 0.0, 0.9998, 0.01898, 0.0, 0.9998, 0.01898, 0.0, 0.9998, -0.657, 0.0, -0.7538, -0.657, 0.0, -0.7538, -0.657, 0.0, -0.7538, 0.8257, 0.0, 0.5641, 0.8257, 0.0, 0.5641, 0.8257, 0.0, 0.5641, 0.9999, 0.0, -0.01396, 0.9999, 0.0, -0.01396, 0.9999, 0.0, -0.01396, -0.9253, 0.0, 0.3793, -0.9253, 0.0, 0.3793, -0.9253, 0.0, 0.3793, 0.4206, 0.0, -0.9073, 0.4206, 0.0, -0.9073, 0.4206, 0.0, -0.9073, -0.5975, 0.0, 0.8019, -0.5975, 0.0, 0.8019, -0.5975, 0.0, 0.8019, -0.08404, 0.9948, -0.05742, -0.08404, 0.9948, -0.05742, -0.08404, 0.9948, -0.05742, -0.4981, -0.8662, 0.04021, -0.4981, -0.8662, 0.04021, -0.4981, -0.8662, 0.04021, 0.0944, -0.9947, -0.04045, 0.09442, -0.9947, -0.04049, 0.09343, -0.9949, -0.03831, -0.04154, 0.9951, 0.0896, -0.04154, 0.9951, 0.0896, -0.04154, 0.9951, 0.0896, 0.286, 0.878, -0.3838, 0.286, 0.878, -0.3838, 0.286, 0.878, -0.3838, -0.1344, -0.9414, 0.3095, -0.1344, -0.9414, 0.3095, -0.1344, -0.9414, 0.3095, -0.001889, -0.995, -0.09954, -0.001889, -0.995, -0.09954, -0.001889, -0.995, -0.09954, 0.06588, 0.995, 0.07559, 0.06588, 0.995, 0.07559, 0.06588, 0.995, 0.07559, 0.0, 1.0, 0.0, 0.0, 1.0, 0.0, 0.0, 1.0, 0.0, 0.0, -1.0, -1.724e-07, 0.0, -1.0, -1.724e-07, 0.0, -1.0, -1.724e-07, 0.0, 1.0, 0.0, 0.0, 1.0, 0.0, 0.0, 1.0, 0.0, 0.0, -1.0, 1.254e-07, 0.0, -1.0, 1.254e-07, 0.0, -1.0, 1.254e-07, 0.0, 1.0, 1.643e-07, 0.0, 1.0, 1.643e-07, 0.0, 1.0, 1.643e-07, 0.0, -1.0, 0.0, 0.0, -1.0, 0.0, 0.0, -1.0, 0.0, 0.0, 1.0, 0.0, 0.0, 1.0, 0.0, 0.0, 1.0, 0.0, 0.0, -1.0, 0.0, 0.0, -1.0, 0.0, 0.0, -1.0, 0.0, -0.3231, 0.0, -0.9464, -0.3231, 0.0, -0.9464, -0.3231, 0.0, -0.9464, 0.01898, 0.0, 0.9998, 0.01898, 0.0, 0.9998, 0.01898, 0.0, 0.9998, -0.657, 0.0, -0.7538, -0.657, 0.0, -0.7538, -0.657, 0.0, -0.7538, 0.8257, 0.0, 0.5641, 0.8257, 0.0, 0.5641, 0.8257, 0.0, 0.5641, 0.9999, 0.0, -0.01396, 0.9999, 0.0, -0.01396, 0.9999, 0.0, -0.01396, -0.9253, 0.0, 0.3793, -0.9253, 0.0, 0.3793, -0.9253, 0.0, 0.3793, 0.4206, 0.0, -0.9073, 0.4206, 0.0, -0.9073, 0.4206, 0.0, -0.9073, -0.5975, 0.0, 0.8019, -0.5975, 0.0, 0.8019, -0.5975, 0.0, 0.8019, -0.08404, 0.9948, -0.05742, -0.08404, 0.9948, -0.05742, -0.08404, 0.9948, -0.05742, -0.3278, -0.9277, 0.1786, -0.3278, -0.9277, 0.1786, -0.3278, -0.9277, 0.1786, 0.0944, -0.9947, -0.04045, 0.09456, -0.9947, -0.04077, 0.09442, -0.9947, -0.04049, -0.04154, 0.9951, 0.0896, -0.04154, 0.9951, 0.0896, -0.04154, 0.9951, 0.0896, 0.2065, 0.91, -0.3596, 0.2065, 0.91, -0.3596, 0.2065, 0.91, -0.3596, 0.008907, -0.9248, 0.3803, 0.008907, -0.9248, 0.3803, 0.008907, -0.9248, 0.3803, 0.01104, -0.9957, -0.0922, 0.01104, -0.9957, -0.0922, 0.01104, -0.9957, -0.0922, 0.07251, 0.9955, 0.06123, 0.07251, 0.9955, 0.06123, 0.07251, 0.9955, 0.06123, -0.06763, -0.9947, -0.07759, -0.06763, -0.9947, -0.07759, -0.06763, -0.9947, -0.07759, 0.9917, 0.1229, -0.0369, 0.9917, 0.1229, -0.0369, 0.9917, 0.1229, -0.0369, 0.4002, -0.8747, 0.2734, 0.4002, -0.8747, 0.2734, 0.4002, -0.8747, 0.2734, -0.563, 0.3347, 0.7556, -0.563, 0.3347, 0.7556, -0.563, 0.3347, 0.7556, -0.2903, 0.0, 0.9569, -0.2903, 0.0, 0.9569, -0.2903, 0.0, 0.9569, -0.5264, 0.0, 0.8502, -0.5264, 2.199e-06, 0.8503, -0.5264, 0.0, 0.8502, -0.5166, 9.497e-08, 0.8562, -0.5166, 0.0, 0.8562, -0.5264, 2.199e-06, 0.8503, -0.8368, 0.0, 0.5475, -0.8368, 0.0, 0.5475, -0.8368, 0.0, 0.5475, -0.8636, 0.0, 0.5042, -0.8636, 0.0, 0.5042, -0.8636, 0.0, 0.5042, -0.9569, 0.0, 0.2903, -0.9569, 0.0, 0.2903, -0.9569, 0.0, 0.2903, -0.2666, 0.9039, 0.3345, -0.2666, 0.9039, 0.3345, -0.2666, 0.9039, 0.3345, 0.3867, 0.848, -0.3626, 0.3867, 0.848, -0.3626, 0.3867, 0.848, -0.3626, -0.1602, 0.9525, 0.2588, -0.1556, 0.9517, 0.2647, -0.1599, 0.9525, 0.2591, 0.3766, 0.6575, -0.6526, 0.3766, 0.6575, -0.6526, 0.3766, 0.6575, -0.6526, -0.3506, 0.9305, 0.1064, -0.3506, 0.9305, 0.1064, -0.3506, 0.9305, 0.1064, 0.5745, 0.7976, -0.1841, 0.5745, 0.7976, -0.1841, 0.5745, 0.7976, -0.1841, -0.07253, 0.9683, 0.2391, -0.07253, 0.9683, 0.2391, -0.07253, 0.9683, 0.2391, 0.192, 0.8446, -0.4998, 0.192, 0.8446, -0.4998, 0.192, 0.8446, -0.4998, -0.1605, 0.9826, 0.09371, -0.1605, 0.9826, 0.09371, -0.1605, 0.9826, 0.09371, 0.712, 0.5901, -0.3806, 0.712, 0.5901, -0.3806, 0.712, 0.5901, -0.3806, -0.2415, 0.9444, 0.2233, -0.2415, 0.9444, 0.2233, -0.2415, 0.9444, 0.2233, 0.5149, 0.6899, -0.5089, 0.5149, 0.6899, -0.5089, 0.5149, 0.6899, -0.5089, -0.2903, 0.0, 0.9569, -0.2903, 0.0, 0.9569, -0.2903, 0.0, 0.9569, -0.5264, 0.0, 0.8502, -0.5166, 9.497e-08, 0.8562, -0.5264, 2.199e-06, 0.8503, -0.5166, 9.497e-08, 0.8562, -0.5166, 0.0, 0.8562, -0.5166, 0.0, 0.8562, -0.8368, 0.0, 0.5475, -0.8368, 0.0, 0.5475, -0.8368, 0.0, 0.5475, -0.8636, 0.0, 0.5042, -0.8636, 0.0, 0.5042, -0.8636, 0.0, 0.5042, -0.9569, 0.0, 0.2903, -0.9569, 0.0, 0.2903, -0.9569, 0.0, 0.2903, -0.1599, 0.9525, 0.2591, -0.1556, 0.9517, 0.2647, -0.1554, 0.9516, 0.2651, 0.3171, 0.7003, -0.6395, 0.3171, 0.7003, -0.6395, 0.3171, 0.7003, -0.6395, -0.09996, 0.9686, 0.2276, -0.09996, 0.9686, 0.2276, -0.09996, 0.9686, 0.2276, 0.395, 0.8019, -0.4482, 0.395, 0.8019, -0.4482, 0.395, 0.8019, -0.4482, -0.1518, 0.9805, 0.1251, -0.1518, 0.9805, 0.1251, -0.1518, 0.9805, 0.1251, 0.7196, 0.5934, -0.3607, 0.7196, 0.5934, -0.3607, 0.7196, 0.5934, -0.3607, -0.1183, 0.9491, 0.2919, -0.1183, 0.9491, 0.2919, -0.1183, 0.9491, 0.2919, 0.163, 0.77, -0.6169, 0.163, 0.77, -0.6169, 0.163, 0.77, -0.6169, -0.3384, 0.9364, 0.0927, -0.3384, 0.9364, 0.0927, -0.3384, 0.9364, 0.0927, 0.6311, 0.7253, -0.2752, 0.6311, 0.7253, -0.2752, 0.6311, 0.7253, -0.2752, -0.3629, 0.8989, 0.2453, -0.3629, 0.8989, 0.2453, -0.3629, 0.8989, 0.2453, 0.4283, 0.853, -0.2982, 0.4283, 0.853, -0.2982, 0.4283, 0.853, -0.2982, -0.5579, 0.3032, 0.7725, -0.5579, 0.3032, 0.7725, -0.5579, 0.3032, 0.7725, -0.2892, -0.8843, 0.3666, -0.2892, -0.8843, 0.3666, -0.2892, -0.8843, 0.3666, -0.01175, -0.9995, 0.03066, -0.01191, -0.9995, 0.03055, -0.01499, -0.9995, 0.02854, 0.0, -1.0, 6.515e-08, 0.0, -1.0, 2.819e-08, 0.0, -1.0, 6.327e-08, 0.0, -1.0, 6.327e-08, 0.0, -1.0, -1.056e-08, 0.0, -1.0, 3.606e-08, 0.0, -1.0, 3.606e-08, 0.0, -1.0, -2.137e-08, 0.0, -1.0, 3.419e-08, 0.0, -1.0, 3.419e-08, 0.0, -1.0, -1.463e-08, 0.0, -1.0, -1.011e-08, -0.05157, -0.9984, 0.02325, -0.05157, -0.9984, 0.02325, -0.05157, -0.9984, 0.02325, 0.02667, -0.9988, -0.03991, 0.0306, -0.9988, -0.03729, 0.02667, -0.9988, -0.03991, 0.0, -1.0, 1.437e-08, 0.0, -1.0, 2.169e-08, 0.0, -1.0, -5.499e-09, 0.03034, -0.9993, 0.02027, 0.03034, -0.9993, 0.02027, 0.03034, -0.9993, 0.02027, 0.0, -1.0, 1.483e-08, 0.0, -1.0, -2.542e-08, 0.0, -1.0, 8.92e-10, 0.0, -1.0, 8.92e-10, 0.0, -1.0, -1.672e-08, 0.0, -1.0, -4.475e-08, 0.0, -1.0, -4.475e-08, -0.009489, -0.9999, 0.005803, -0.006422, -0.9999, 0.009611, -0.006422, -0.9999, 0.009611, -0.007576, -0.9999, 0.009128, -0.0065, -0.9999, 0.009728, -0.103, -0.9867, 0.1255, -0.103, -0.9867, 0.1255, -0.103, -0.9867, 0.1255, -0.2051, -0.9083, 0.3645, -0.2051, -0.9083, 0.3645, -0.2051, -0.9083, 0.3645, -0.009706, -0.9999, -0.004021, 0.001689, -1.0, 0.000759, -2.325e-05, -1.0, 1.07e-05, 0.0, -1.0, 6.515e-08, 0.0, -1.0, -4.661e-08, 0.001689, -1.0, 0.000759, 0.0, -1.0, 6.327e-08, 0.0, -1.0, -9.099e-08, 0.0, -1.0, -4.661e-08, 0.0, -1.0, 3.606e-08, 0.0, -1.0, -5.087e-08, 0.0, -1.0, -9.099e-08, 0.0, -1.0, 3.419e-08, 0.0, -1.0, -7.314e-09, 0.0, -1.0, -5.087e-08, 0.0, -1.0, -1.011e-08, 0.0, -1.0, -4.379e-09, 0.0, -1.0, -7.314e-09, 0.02334, -0.9997, 0.009669, 0.02334, -0.9997, 0.009669, 0.02334, -0.9997, 0.009669, 0.0, -1.0, 1.437e-08, 0.0, -1.0, -3.272e-08, 0.0, -1.0, 5.488e-09, 0.0, -1.0, -5.499e-09, 0.0, -1.0, -7.445e-08, 0.0, -1.0, -3.272e-08, 0.0, -1.0, 1.483e-08, 0.0, -1.0, -6.63e-10, 0.0, -1.0, -7.445e-08, 0.0, -1.0, 8.92e-10, 0.0, -1.0, 9.096e-09, 0.0, -1.0, -6.63e-10, 0.0, -1.0, -4.475e-08, -0.001434, -0.9999, 0.01096, 0.0, -1.0, 9.096e-09, -0.006422, -0.9999, 0.009611, -0.005476, -0.9999, 0.01047, -0.001434, -0.9999, 0.01096, -0.07653, -0.9867, 0.1432, -0.07647, -0.9867, 0.1433, -0.07545, -0.9867, 0.1437, -0.3995, -0.9087, 0.1212, -0.3995, -0.9087, 0.1212, -0.3995, -0.9087, 0.1212, 0.0, -1.0, -2.13e-08, 0.0, -1.0, 0.0, 0.0, -1.0, 8.117e-09, 0.0, -1.0, 8.117e-09, 0.0, -1.0, -1.81e-08, 0.0, -1.0, 2.308e-08, 0.0, -1.0, -1.81e-08, 0.0, -1.0, 9.268e-09, 0.0, -1.0, 2.308e-08, 0.0, -1.0, -2.129e-08, 0.0, -1.0, 1.88e-08, 0.0, -1.0, 9.268e-09, 0.0, -1.0, 6.482e-09, 0.0, -1.0, -1.005e-08, 0.0, -1.0, 1.88e-08, -0.01217, -0.9995, -0.02939, -0.01217, -0.9995, -0.02939, -0.01217, -0.9995, -0.02939, 0.0, -1.0, 9.697e-09, 0.0, -1.0, 0.0, 0.0, -1.0, 1.402e-08, 0.0, -1.0, 1.402e-08, 0.0, -1.0, 7.603e-09, 0.0, -1.0, -1.15e-08, 0.0, -1.0, -1.15e-08, 0.0, -1.0, 0.0, 0.0, -1.0, 3.458e-09, 0.0, -1.0, 3.458e-09, 0.0, -1.0, -5.471e-08, 0.0, -1.0, -1.396e-08, 0.0, -1.0, -1.396e-08, 0.0, -1.0, -6.509e-08, 0.0, -1.0, 3.327e-08, 0.0, -1.0, 3.327e-08, 0.0002526, -1.0, -0.0001132, -0.01068, -0.9999, 0.004424, -0.01068, -0.9999, 0.004424, -0.01125, -0.9999, 0.003413, -0.01081, -0.9999, 0.004477, -0.1554, -0.9867, 0.04713, -0.1554, -0.9867, 0.04713, -0.1554, -0.9867, 0.04712, -0.1212, -0.9087, 0.3995, -0.1212, -0.9087, 0.3995, -0.1212, -0.9087, 0.3995, -2.325e-05, -1.0, 1.07e-05, 0.0, -1.0, 1.861e-08, 0.0, -1.0, 0.0, 0.001689, -1.0, 0.000759, 0.0, -1.0, 0.0, 0.0, -1.0, 1.861e-08, 0.0, -1.0, -4.661e-08, 0.0, -1.0, 3.707e-08, 0.0, -1.0, 0.0, 0.0, -1.0, -9.099e-08, 0.0, -1.0, 2.177e-08, 0.0, -1.0, 3.707e-08, 0.0, -1.0, -5.087e-08, 0.0, -1.0, -5.657e-09, 0.0, -1.0, 2.177e-08, 0.0, -1.0, -7.314e-09, 0.0, -1.0, 1.59e-08, 0.0, -1.0, -5.657e-09, 0.0, -1.0, -4.379e-09, 0.0, -1.0, 3.268e-08, 0.0, -1.0, 1.59e-08, 0.0, -1.0, 5.488e-09, 0.0, -1.0, 3.609e-08, 0.0, -1.0, 3.268e-08, 0.0, -1.0, -3.272e-08, 0.0, -1.0, -3.88e-08, 0.0, -1.0, 3.609e-08, 0.0, -1.0, -7.445e-08, 0.0, -1.0, 1.955e-08, 0.0, -1.0, -3.88e-08, 0.0, -1.0, -6.63e-10, 0.0, -1.0, 4.983e-08, 0.0, -1.0, 1.955e-08, 0.0, -1.0, 9.096e-09, 0.0001129, -1.0, -0.0002527, 0.0, -1.0, 4.983e-08, -0.001434, -0.9999, 0.01096, -0.003413, -0.9999, 0.01125, 0.0001129, -1.0, -0.0002527, -0.04903, -0.9856, 0.1616, -0.04903, -0.9856, 0.1616, -0.04903, -0.9856, 0.1616, -0.3993, -0.8867, 0.2331, -0.3993, -0.8867, 0.2331, -0.3993, -0.8867, 0.2331, 0.0, -1.0, 3.091e-08, 0.0, -1.0, 8.117e-09, 0.0, -1.0, 2.841e-09, 0.0, -1.0, 8.117e-09, 0.0, -1.0, -3.818e-08, 0.0, -1.0, 2.841e-09, 0.0, -1.0, 2.308e-08, 0.0, -1.0, -4.136e-08, 0.0, -1.0, -3.818e-08, 0.0, -1.0, 9.268e-09, 0.0, -1.0, 9.53e-09, 0.0, -1.0, -4.136e-08, 0.0, -1.0, 1.88e-08, 0.0, -1.0, 7.102e-09, 0.0, -1.0, 9.53e-09, 0.0, -1.0, -1.005e-08, 0.0, -1.0, 3.913e-13, 0.0, -1.0, 7.102e-09, 0.0, -1.0, 9.697e-09, 0.0, -1.0, -1.515e-13, 0.0, -1.0, 3.913e-13, 0.0, -1.0, 1.402e-08, 0.0, -1.0, -7.603e-09, 0.0, -1.0, -1.515e-13, 0.0, -1.0, -1.15e-08, 0.0, -1.0, 3.486e-08, 0.0, -1.0, -7.603e-09, 0.0, -1.0, 3.458e-09, 0.0, -1.0, 1.262e-08, 0.0, -1.0, 3.486e-08, 0.0, -1.0, -1.396e-08, 0.0, -1.0, 3.312e-08, 0.0, -1.0, 1.262e-08, 0.0, -1.0, 3.327e-08, 0.0002733, -1.0, -0.0001391, 0.0, -1.0, 3.312e-08, -0.01068, -0.9999, 0.004424, -0.009728, -0.9999, 0.0065, 0.0002733, -1.0, -0.0001391, -0.1432, -0.9867, 0.07653, -0.1432, -0.9867, 0.07653, -0.1432, -0.9867, 0.07653, -0.2959, -0.9354, 0.1936, -0.2959, -0.9354, 0.1936, -0.2959, -0.9354, 0.1936, 0.0, -1.0, 3.091e-08, 0.0, -1.0, 0.0, 0.0, -1.0, 0.0, 0.0, -1.0, 2.841e-09, 0.0, -1.0, 2.819e-08, 0.0, -1.0, 0.0, 0.0, -1.0, -3.818e-08, 0.0, -1.0, -1.056e-08, 0.0, -1.0, 2.819e-08, 0.0, -1.0, -4.136e-08, 0.0, -1.0, -2.137e-08, 0.0, -1.0, -1.056e-08, 0.0, -1.0, 9.53e-09, 0.0, -1.0, -1.463e-08, 0.0, -1.0, -2.137e-08, 0.0, -1.0, -1.463e-08, 0.0, -1.0, 3.913e-13, 0.0, -1.0, -2.651e-08, 0.0, -1.0, -2.651e-08, 0.0, -1.0, -1.515e-13, 0.0, -1.0, -3.261e-09, 0.0, -1.0, -3.261e-09, 0.0, -1.0, -7.603e-09, 0.0, -1.0, 2.169e-08, -0.06302, -0.998, 0.004809, -0.06302, -0.998, 0.004809, -0.06302, -0.998, 0.004809, 0.03729, -0.9988, -0.0306, 0.03729, -0.9988, -0.0306, 0.03729, -0.9988, -0.0306, 0.0, -1.0, 1.262e-08, 0.0, -1.0, -1.672e-08, 0.0, -1.0, -2.542e-08, 0.0, -1.0, -1.672e-08, 0.0002733, -1.0, -0.0001391, -0.009489, -0.9999, 0.005803, -0.009489, -0.9999, 0.005803, -0.009728, -0.9999, 0.0065, -0.007576, -0.9999, 0.009128, -0.1255, -0.9867, 0.103, -0.1255, -0.9867, 0.103, -0.1255, -0.9867, 0.103, -0.1023, -0.9928, 0.06305, -0.1023, -0.9928, 0.06305, -0.1023, -0.9928, 0.06305, -0.03382, -0.9932, 0.1115, -0.03382, -0.9932, 0.1115, -0.03382, -0.9932, 0.1115, -0.05621, -0.9928, 0.1054, -0.05632, -0.9928, 0.1054, -0.05567, -0.9928, 0.1057, -0.09955, -0.9933, 0.05916, -0.1018, -0.9932, 0.05632, -0.09837, -0.9933, 0.06071, -0.1108, -0.993, 0.03988, -0.1112, -0.9932, 0.03577, -0.1114, -0.9932, 0.03379, -0.07528, -0.9929, 0.09172, -0.07527, -0.9929, 0.09173, -0.07527, -0.9929, 0.09173, -0.1001, -0.9387, 0.33, -0.1001, -0.9387, 0.33, -0.1001, -0.9387, 0.33, -0.1626, -0.9386, 0.3042, -0.1626, -0.9386, 0.3042, -0.1626, -0.9386, 0.3042, -0.2169, -0.9398, 0.2643, -0.2169, -0.9398, 0.2643, -0.2169, -0.9398, 0.2643, -0.2747, -0.9416, 0.1947, -0.2747, -0.9416, 0.1947, -0.2747, -0.9416, 0.1947, -0.3041, -0.9482, 0.09223, -0.3041, -0.9482, 0.09223, -0.3041, -0.9482, 0.09223, -0.2838, -0.9427, 0.1755, -0.2838, -0.9427, 0.1755, -0.2838, -0.9427, 0.1755, -0.18, -0.9373, 0.2984, -0.18, -0.9373, 0.2984, -0.18, -0.9373, 0.2984, 0.0, -1.0, 0.0, 0.0, -1.0, 0.0, 0.0, -1.0, 6.515e-08, 0.0, -1.0, 6.515e-08, 0.0, -1.0, 0.0, 0.0, -1.0, 2.819e-08, 0.0, -1.0, 6.327e-08, 0.0, -1.0, 2.819e-08, 0.0, -1.0, -1.056e-08, 0.0, -1.0, 3.606e-08, 0.0, -1.0, -1.056e-08, 0.0, -1.0, -2.137e-08, 0.0, -1.0, 3.419e-08, 0.0, -1.0, -2.137e-08, 0.0, -1.0, -1.463e-08, 0.0, -1.0, -1.011e-08, 0.0, -1.0, -1.463e-08, 0.0, -1.0, -2.651e-08, -0.01787, -0.9997, -0.01787, -0.01787, -0.9997, -0.01787, -0.01787, -0.9997, -0.01787, 0.0, -1.0, 1.437e-08, 0.0, -1.0, -3.261e-09, 0.0, -1.0, 2.169e-08, -0.0306, -0.9988, 0.03729, -0.0306, -0.9988, 0.03729, -0.0306, -0.9988, 0.03729, 0.05636, -0.9983, -0.01149, 0.05636, -0.9983, -0.01149, 0.05636, -0.9983, -0.01149, 0.0, -1.0, 8.92e-10, 0.0, -1.0, -2.542e-08, 0.0, -1.0, -1.672e-08, 0.0, -1.0, -4.475e-08, 0.0, -1.0, -1.672e-08, -0.009489, -0.9999, 0.005803, -0.006422, -0.9999, 0.009611, -0.009489, -0.9999, 0.005803, -0.007576, -0.9999, 0.009128, -0.103, -0.9867, 0.1255, -0.103, -0.9867, 0.1255, -0.103, -0.9867, 0.1255, -0.2492, -0.8808, 0.4026, -0.2492, -0.8808, 0.4026, -0.2492, -0.8808, 0.4026, -0.01499, -0.9995, 0.02854, -0.01191, -0.9995, 0.03055, -0.01519, -0.9995, 0.02841, 0.0, -1.0, 6.515e-08, 0.0, -1.0, 6.327e-08, 0.0, -1.0, -4.661e-08, 0.0, -1.0, 6.327e-08, 0.0, -1.0, 3.606e-08, 0.0, -1.0, -9.099e-08, 0.0, -1.0, 3.606e-08, 0.0, -1.0, 3.419e-08, 0.0, -1.0, -5.087e-08, 0.0, -1.0, 3.419e-08, 0.0, -1.0, -1.011e-08, 0.0, -1.0, -7.314e-09, -0.001747, -0.9984, 0.05654, -0.001747, -0.9984, 0.05654, -0.001747, -0.9984, 0.05654, 0.02667, -0.9988, -0.03991, 0.02667, -0.9988, -0.03991, 0.02274, -0.9988, -0.04254, 0.0, -1.0, 1.437e-08, 0.0, -1.0, -5.499e-09, 0.0, -1.0, -3.272e-08, 0.0, -1.0, -5.499e-09, 0.0, -1.0, 1.483e-08, 0.0, -1.0, -7.445e-08, 0.0, -1.0, 1.483e-08, 0.0, -1.0, 8.92e-10, 0.0, -1.0, -6.63e-10, 0.0, -1.0, 8.92e-10, 0.0, -1.0, -4.475e-08, 0.0, -1.0, 9.096e-09, 0.0, -1.0, -4.475e-08, -0.006422, -0.9999, 0.009611, -0.001434, -0.9999, 0.01096, -0.006422, -0.9999, 0.009611, -0.0065, -0.9999, 0.009728, -0.005476, -0.9999, 0.01047, -0.07653, -0.9867, 0.1432, -0.07653, -0.9867, 0.1432, -0.07647, -0.9867, 0.1433, -0.3995, -0.9087, 0.1212, -0.3995, -0.9087, 0.1212, -0.3995, -0.9087, 0.1212, 0.0, -1.0, -2.13e-08, 0.0, -1.0, 0.0, 0.0, -1.0, 0.0, 0.0, -1.0, 8.117e-09, 0.0, -1.0, 0.0, 0.0, -1.0, -1.81e-08, 0.0, -1.0, -1.81e-08, 0.0, -1.0, -2.129e-08, 0.0, -1.0, 9.268e-09, 0.0, -1.0, -2.129e-08, 0.0, -1.0, 6.482e-09, 0.0, -1.0, 1.88e-08, 0.0, -1.0, 6.482e-09, 0.0, -1.0, 0.0, 0.0, -1.0, -1.005e-08, 0.07229, -0.9962, -0.04768, 0.07229, -0.9962, -0.04768, 0.07229, -0.9962, -0.04768, -0.0381, -0.9992, -0.008024, -0.0381, -0.9992, -0.008024, -0.0381, -0.9992, -0.008024, 0.0, -1.0, 1.402e-08, 0.0, -1.0, 0.0, 0.0, -1.0, 7.603e-09, 0.0, -1.0, -1.15e-08, 0.0, -1.0, 7.603e-09, 0.0, -1.0, 0.0, 0.0, -1.0, 3.458e-09, 0.0, -1.0, 0.0, 0.0, -1.0, -5.471e-08, 0.0, -1.0, -1.396e-08, 0.0, -1.0, -5.471e-08, 0.0, -1.0, -6.509e-08, 0.0, -1.0, 3.327e-08, 0.0, -1.0, -6.509e-08, 0.0002526, -1.0, -0.0001132, -0.01068, -0.9999, 0.004424, 0.0002526, -1.0, -0.0001132, -0.01125, -0.9999, 0.003413, -0.1554, -0.9867, 0.04713, -0.1554, -0.9867, 0.04713, -0.1554, -0.9867, 0.04713, -0.1212, -0.9087, 0.3995, -0.1212, -0.9087, 0.3995, -0.1212, -0.9087, 0.3995, -2.325e-05, -1.0, 1.07e-05, 0.001689, -1.0, 0.000759, 0.0, -1.0, 1.861e-08, 0.001689, -1.0, 0.000759, 0.0, -1.0, -4.661e-08, 0.0, -1.0, 0.0, 0.0, -1.0, -4.661e-08, 0.0, -1.0, -9.099e-08, 0.0, -1.0, 3.707e-08, 0.0, -1.0, -9.099e-08, 0.0, -1.0, -5.087e-08, 0.0, -1.0, 2.177e-08, 0.0, -1.0, -5.087e-08, 0.0, -1.0, -7.314e-09, 0.0, -1.0, -5.657e-09, 0.0, -1.0, -7.314e-09, 0.0, -1.0, -4.379e-09, 0.0, -1.0, 1.59e-08, 0.0, -1.0, -4.379e-09, 0.0, -1.0, 5.488e-09, 0.0, -1.0, 3.268e-08, 0.0, -1.0, 5.488e-09, 0.0, -1.0, -3.272e-08, 0.0, -1.0, 3.609e-08, 0.0, -1.0, -3.272e-08, 0.0, -1.0, -7.445e-08, 0.0, -1.0, -3.88e-08, 0.0, -1.0, -7.445e-08, 0.0, -1.0, -6.63e-10, 0.0, -1.0, 1.955e-08, 0.0, -1.0, -6.63e-10, 0.0, -1.0, 9.096e-09, 0.0, -1.0, 4.983e-08, 0.0, -1.0, 9.096e-09, -0.001434, -0.9999, 0.01096, 0.0001129, -1.0, -0.0002527, -0.001434, -0.9999, 0.01096, -0.005476, -0.9999, 0.01047, -0.003413, -0.9999, 0.01125, -0.07545, -0.9867, 0.1437, -0.07647, -0.9867, 0.1433, -0.07486, -0.9868, 0.1439, -0.3681, -0.9087, 0.1968, -0.3681, -0.9087, 0.1968, -0.3681, -0.9087, 0.1968, 0.0, -1.0, 3.091e-08, 0.0, -1.0, -2.13e-08, 0.0, -1.0, 8.117e-09, 0.0, -1.0, 8.117e-09, 0.0, -1.0, 2.308e-08, 0.0, -1.0, -3.818e-08, 0.0, -1.0, 2.308e-08, 0.0, -1.0, 9.268e-09, 0.0, -1.0, -4.136e-08, 0.0, -1.0, 9.268e-09, 0.0, -1.0, 1.88e-08, 0.0, -1.0, 9.53e-09, 0.0, -1.0, 1.88e-08, 0.0, -1.0, -1.005e-08, 0.0, -1.0, 7.102e-09, 0.0, -1.0, -1.005e-08, 0.0, -1.0, 9.697e-09, 0.0, -1.0, 3.913e-13, 0.0, -1.0, 9.697e-09, 0.0, -1.0, 1.402e-08, 0.0, -1.0, -1.515e-13, 0.0, -1.0, 1.402e-08, 0.0, -1.0, -1.15e-08, 0.0, -1.0, -7.603e-09, 0.0, -1.0, -1.15e-08, 0.0, -1.0, 3.458e-09, 0.0, -1.0, 3.486e-08, 0.0, -1.0, 3.458e-09, 0.0, -1.0, -1.396e-08, 0.0, -1.0, 1.262e-08, 0.0, -1.0, -1.396e-08, 0.0, -1.0, 3.327e-08, 0.0, -1.0, 3.312e-08, 0.0, -1.0, 3.327e-08, -0.01068, -0.9999, 0.004424, 0.0002733, -1.0, -0.0001391, -0.01068, -0.9999, 0.004424, -0.01081, -0.9999, 0.004477, -0.009728, -0.9999, 0.0065, -0.1432, -0.9867, 0.07653, -0.1432, -0.9867, 0.07653, -0.1432, -0.9867, 0.07653, -0.3543, -0.8888, 0.2908, -0.3543, -0.8888, 0.2908, -0.3543, -0.8888, 0.2908, 0.0, -1.0, 3.091e-08, 0.0, -1.0, 2.841e-09, 0.0, -1.0, 0.0, 0.0, -1.0, 2.841e-09, 0.0, -1.0, -3.818e-08, 0.0, -1.0, 2.819e-08, 0.0, -1.0, -3.818e-08, 0.0, -1.0, -4.136e-08, 0.0, -1.0, -1.056e-08, 0.0, -1.0, -4.136e-08, 0.0, -1.0, 9.53e-09, 0.0, -1.0, -2.137e-08, 0.0, -1.0, 9.53e-09, 0.0, -1.0, 7.102e-09, 0.0, -1.0, -1.463e-08, 0.0, -1.0, -1.463e-08, 0.0, -1.0, 7.102e-09, 0.0, -1.0, 3.913e-13, 0.0, -1.0, -2.651e-08, 0.0, -1.0, 3.913e-13, 0.0, -1.0, -1.515e-13, 0.0, -1.0, -3.261e-09, 0.0, -1.0, -1.515e-13, 0.0, -1.0, -7.603e-09, 0.0, -1.0, 2.169e-08, 0.0, -1.0, -7.603e-09, 0.0, -1.0, 3.486e-08, -0.02027, -0.9993, -0.03034, -0.02027, -0.9993, -0.03034, -0.02027, -0.9993, -0.03034, 0.0, -1.0, 1.262e-08, 0.0, -1.0, 3.312e-08, 0.0, -1.0, -1.672e-08, 0.0, -1.0, -1.672e-08, 0.0, -1.0, 3.312e-08, 0.0002733, -1.0, -0.0001391, -0.009489, -0.9999, 0.005803, 0.0002733, -1.0, -0.0001391, -0.009728, -0.9999, 0.0065, -0.1255, -0.9867, 0.103, -0.1255, -0.9867, 0.103, -0.1255, -0.9867, 0.103, -0.08986, -0.9932, 0.07375, -0.08986, -0.9932, 0.07375, -0.08986, -0.9932, 0.07375, -0.05512, -0.9928, 0.1059, -0.05621, -0.9928, 0.1054, -0.05567, -0.9928, 0.1057, -0.05621, -0.9928, 0.1054, -0.05633, -0.9928, 0.1054, -0.05632, -0.9928, 0.1054, -0.09955, -0.9933, 0.05916, -0.1029, -0.9932, 0.05499, -0.1018, -0.9932, 0.05632, -0.1108, -0.993, 0.03988, -0.1106, -0.993, 0.04229, -0.1112, -0.9932, 0.03577, -0.07528, -0.9929, 0.09172, -0.07528, -0.9929, 0.09172, -0.07527, -0.9929, 0.09173])] * 3)])

# ---- objects
ob_cylinder = bpy.data.objects.new('Cylinder', me_cylinder)
ob_lamp = bpy.data.objects.new('Lamp', light_lamp)
ob_camera = bpy.data.objects.new('Camera', cam_camera)

# ---- transforms, parenting, visibility, modifiers, constraints
ob_cylinder.location = (-0.02495, -0.004342, 0.01981)
ob_cylinder.rotation_euler = (1.571, -0.0, 0.0)
ob_cylinder.lineart.crease_threshold = 0.0
ob_lamp.location = (4.076, 1.005, 5.904)
ob_lamp.rotation_euler = (0.6503, 0.05522, 1.866)
ob_lamp.lock_rotations_4d = False
ob_lamp.empty_display_type = 'ARROWS'
ob_lamp.color = (0.0, 0.0, 0.0, 0.0)
ob_lamp.lineart.crease_threshold = 0.0
ob_camera.location = (7.481, -6.508, 5.344)
ob_camera.rotation_euler = (1.109, 0.0, 0.8149)
ob_camera.lock_rotations_4d = False
ob_camera.empty_display_type = 'ARROWS'
ob_camera.color = (0.0, 0.0, 0.0, 0.0)
ob_camera.display_type = 'WIRE'
ob_camera.lineart.crease_threshold = 0.0

# ---- collection membership
col_collection_1.objects.link(ob_cylinder)
col_collection_1.objects.link(ob_lamp)
col_collection_1.objects.link(ob_camera)

# ---- scene / render settings (as saved in the file)
scene.camera = ob_camera
scene.frame_start = 1; scene.frame_end = 250; scene.frame_set(1)
scene.render.engine = 'BLENDER_EEVEE_NEXT'
scene.render.resolution_percentage = 50
scene.render.dither_intensity = 0.0
scene.cycles.use_denoising = False
scene.cycles.samples = 128
scene.cycles.sampling_pattern = 'TABULATED_SOBOL'
scene.cycles.use_adaptive_sampling = False
scene.cycles.use_light_tree = False
scene.cycles.blur_glossy = 0.0
scene.cycles.sample_clamp_indirect = 0.0
scene.view_settings.view_transform = 'Standard'
bpy.context.view_layer.update()

